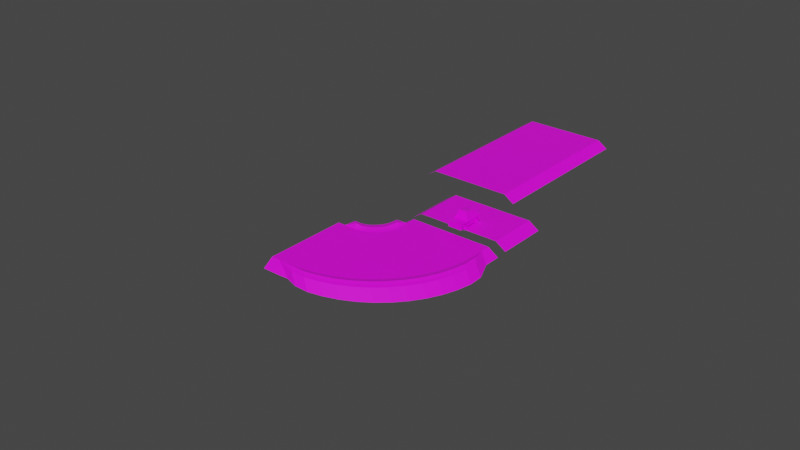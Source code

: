 # Source: demo_map_1.blend  (saved by Blender 3.4.6; exported with 4.5.12 LTS)
import bpy
from mathutils import Matrix  # noqa: F401  (used for matrix-valued properties, if any)

bpy.ops.wm.read_factory_settings(use_empty=True)
scene = bpy.context.scene
scene.name = 'Scene'

# ---- collections
col_collection = bpy.data.collections.new('Collection'); scene.collection.children.link(col_collection)

# ---- images (referenced by path relative to the original .blend; pixels are not part of the script)
import os
ASSET_DIR = os.environ.get("B2B_ASSET_DIR", "")  # directory of the original .blend (textures are referenced by path, not embedded)
HERE = os.path.dirname(os.path.abspath(__file__))  # packed textures are extracted next to this script under _unpacked/

def load_image(name, relpath, width, height, colorspace="sRGB"):
    """Load a texture the original file referenced (path relative to the .blend, or extracted next to this script)."""
    p = next((c for c in (os.path.join(HERE, relpath), os.path.join(ASSET_DIR, relpath)) if relpath and os.path.exists(c)), "")
    if p:
        img = bpy.data.images.load(p, check_existing=True)
        img.name = name
    else:  # same state as the original file: an image datablock whose file is absent (Cycles renders it pink)
        img = bpy.data.images.new(name, width, height)
        img.source = "FILE"
        img.filepath = "//" + (relpath or name)
    img.colorspace_settings.name = colorspace
    return img
img_imphenziapalette01_png_001 = load_image('ImphenziaPalette01.png.001', 'ImphenziaPalette01.png', 1024, 1024, 'sRGB')

# ---- materials (node trees are filled in below, after node groups)
mat_material = bpy.data.materials.new('Material')
mat_material.alpha_threshold = 0.0
mat_material.use_transparent_shadow = False
mat_material.line_color = (0.0, 0.0, 0.0, 1.0)
mat_material_003 = bpy.data.materials.new('Material.003')
mat_material_003.use_transparent_shadow = False

# ---- material node trees
mat_material.use_nodes = True; mat_material.node_tree.nodes.clear()
_N = mat_material.node_tree.nodes; _L = mat_material.node_tree.links
n0 = _N.new('ShaderNodeOutputMaterial'); n0.name = 'Material Output'; n0.location = (300, 300)
n1 = _N.new('ShaderNodeBsdfPrincipled'); n1.name = 'Principled BSDF'; n1.location = (10, 300)
n1.distribution = 'GGX'
n1.subsurface_method = 'BURLEY'
n1.inputs[2].default_value = 0.4
n1.inputs[3].default_value = 1.45
n1.inputs[27].default_value = (0.0, 0.0, 0.0, 1.0)
n1.inputs[28].default_value = 1.0
n2 = _N.new('ShaderNodeTexImage'); n2.name = 'Image Texture'; n2.location = (-334, 129)
n2.image = img_imphenziapalette01_png_001
n2.interpolation = 'Closest'
_L.new(n1.outputs[0], n0.inputs[0])
_L.new(n2.outputs[0], n1.inputs[0])
n0.is_active_output = True
mat_material_003.use_nodes = True; mat_material_003.node_tree.nodes.clear()
_N = mat_material_003.node_tree.nodes; _L = mat_material_003.node_tree.links
n0 = _N.new('ShaderNodeBsdfPrincipled'); n0.name = 'Principled BSDF'; n0.location = (10, 300)
n0.distribution = 'GGX'
n0.subsurface_method = 'RANDOM_WALK_SKIN'
n0.inputs[3].default_value = 1.45
n0.inputs[27].default_value = (0.0, 0.0, 0.0, 1.0)
n0.inputs[28].default_value = 1.0
n1 = _N.new('ShaderNodeOutputMaterial'); n1.name = 'Material Output'; n1.location = (300, 300)
n2 = _N.new('ShaderNodeTexImage'); n2.name = 'Image Texture'; n2.location = (-321, 172)
n2.image = img_imphenziapalette01_png_001
n2.interpolation = 'Closest'
_L.new(n0.outputs[0], n1.inputs[0])
_L.new(n2.outputs[0], n0.inputs[0])
n1.is_active_output = True

# ---- world
world_world = bpy.data.worlds.new('World'); scene.world = world_world
world_world.use_nodes = True; world_world.node_tree.nodes.clear()
_N = world_world.node_tree.nodes; _L = world_world.node_tree.links
n0 = _N.new('ShaderNodeOutputWorld'); n0.name = 'World Output'; n0.location = (300, 300)
n1 = _N.new('ShaderNodeBackground'); n1.name = 'Background'; n1.location = (10, 300)
n1.inputs[0].default_value = (0.05088, 0.05088, 0.05088, 1.0)
_L.new(n1.outputs[0], n0.inputs[0])
n0.is_active_output = True
world_world.color = (0.05088, 0.05088, 0.05088)
world_world.use_sun_shadow = False
world_world.sun_shadow_jitter_overblur = 0.0

# ---- meshes
me_cube = bpy.data.meshes.new('Cube')
me_cube.from_pydata([(0.5711, -1.653, 0.5667), (0.5711, -1.466, 0.8053), (0.5711, -1.175, 0.8888), (0.5711, -0.8906, 0.7852), (0.5711, -0.7213, 0.5342), (0.5711, 0.81, 0.5667), (0.5711, 0.9965, 0.8053), (0.5711, 1.288, 0.8888), (0.5711, 1.572, 0.7852), (0.5711, 1.741, 0.5342), (0.901, 1.953, 1.056), (1.0, 2.0, 0.3151), (1.0, -2.0, 1.0), (1.0, -2.0, 0.3151), (0.0, 0.4867, 2.069), (0.8987, -0.6449, 1.07), (0.542, 1.2, 1.941), (0.5433, -0.3272, 2.086), (1.0, 1.741, 0.5342), (1.0, 1.572, 0.7852), (0.5711, 1.734, 0.3151), (1.0, 1.734, 0.3151), (1.0, 1.288, 0.8888), (1.0, 0.9965, 0.8053), (1.0, 0.81, 0.5667), (0.5711, 0.8012, 0.3151), (1.0, 0.8012, 0.3151), (0.5711, -0.7289, 0.3151), (1.0, -0.7289, 0.3151), (1.0, -0.8906, 0.7852), (1.0, -0.7213, 0.5342), (1.0, -1.175, 0.8888), (1.0, -1.661, 0.3151), (0.5711, -1.661, 0.3151), (1.0, -1.466, 0.8053), (1.0, -1.653, 0.5667), (0.0, 2.0, 0.3151), (0.0, -2.0, 1.0), (0.0, -2.0, 0.3151), (0.0, 1.953, 1.056), (0.5959, 0.4867, 2.069), (0.0, -0.6449, 1.07), (0.0, 1.2, 1.941), (0.0, -0.3272, 2.086), (1.067, -2.026, 0.4043), (1.067, -2.026, 0.2466), (0.0, -2.026, 0.4043), (0.0, -2.026, 0.2466), (0.2697, -2.026, 0.6354), (0.2697, -2.026, 0.4778), (0.0, -2.026, 0.6354), (0.0, -2.026, 0.4778), (1.047, -2.026, 0.9653), (1.047, -2.026, 0.7909), (0.7482, -2.026, 0.9653), (0.7482, -2.026, 0.7909), (1.284, -0.7463, 1.169), (1.284, -0.7463, 1.039), (1.063, -0.7463, 1.169), (1.063, -0.7463, 1.039), (1.06, -0.02706, 0.934), (1.06, -0.02706, 0.8502), (0.9756, -0.02706, 0.934), (0.9756, -0.02706, 0.8502), (1.067, -1.901, 0.4043), (1.067, -1.901, 0.2466), (0.0, -1.901, 0.2466), (0.0, -1.901, 0.4043), (0.2697, -1.901, 0.6354), (0.2697, -1.901, 0.4778), (0.0, -1.901, 0.4778), (0.0, -1.901, 0.6354), (1.047, -1.901, 0.9653), (1.047, -1.901, 0.7909), (0.7482, -1.901, 0.7909), (0.7482, -1.901, 0.9653), (1.263, -0.6213, 1.147), (1.263, -0.6213, 1.061), (1.084, -0.6213, 1.061), (1.084, -0.6213, 1.147), (1.06, 0.09794, 0.934), (1.06, 0.09794, 0.8502), (0.9756, 0.09794, 0.8502), (0.9756, 0.09794, 0.934), (0.9521, -2.026, 0.7909), (0.9521, -2.026, 0.9653), (0.9521, -1.901, 0.7909), (0.9521, -1.901, 0.9653), (1.284, -0.6213, 1.169), (1.284, -0.6213, 1.039), (1.063, -0.6213, 1.039), (1.063, -0.6213, 1.169), (1.263, -0.6539, 1.147), (1.263, -0.6539, 1.061), (1.084, -0.6539, 1.061), (1.084, -0.6539, 1.147), (0.9509, -0.721, 0.9141), (0.9509, -0.721, 0.9912), (0.9509, -0.6465, 0.9141), (0.9509, -0.6465, 0.9912), (1.067, 1.907, 0.4043), (1.067, 1.907, 0.2466), (0.0, 1.907, 0.4043), (0.0, 1.907, 0.2466), (0.2697, 1.907, 0.6354), (0.2697, 1.907, 0.4778), (0.0, 1.907, 0.6354), (0.0, 1.907, 0.4778), (1.047, 1.907, 0.9653), (1.047, 1.907, 0.7909), (0.7482, 1.907, 0.9653), (0.7482, 1.907, 0.7909), (1.067, 2.032, 0.4043), (1.067, 2.032, 0.2466), (0.0, 2.032, 0.2466), (0.0, 2.032, 0.4043), (0.2697, 2.032, 0.6354), (0.2697, 2.032, 0.4778), (0.0, 2.032, 0.4778), (0.0, 2.032, 0.6354), (1.047, 2.032, 0.9653), (1.047, 2.032, 0.7909), (0.7482, 2.032, 0.7909), (0.7482, 2.032, 0.9653), (0.9521, 1.907, 0.7909), (0.9521, 1.907, 0.9653), (0.9521, 2.032, 0.7909), (0.9521, 2.032, 0.9653), (0.6583, -0.7945, 0.3921), (1.021, -0.9425, 0.3921), (0.6583, -0.8734, 0.1495), (1.021, -0.993, 0.2365), (0.6583, -1.08, -0.000385), (1.021, -1.125, 0.1403), (0.6583, -1.335, -0.000385), (1.021, -1.289, 0.1403), (0.6583, -1.541, 0.1495), (1.021, -1.421, 0.2365), (0.6583, -1.62, 0.3921), (1.021, -1.472, 0.3921), (0.6583, -1.541, 0.6347), (1.021, -1.421, 0.5478), (0.6583, -1.335, 0.7846), (1.021, -1.289, 0.644), (0.6583, -1.08, 0.7846), (1.021, -1.125, 0.644), (0.6583, -0.8734, 0.6347), (1.021, -0.993, 0.5478), (1.021, -0.8734, 0.1495), (1.021, -0.7945, 0.3921), (1.021, -1.08, -0.0003851), (1.021, -1.335, -0.0003851), (1.021, -1.541, 0.1495), (1.021, -1.62, 0.3921), (1.021, -1.541, 0.6347), (1.021, -1.335, 0.7846), (1.021, -1.08, 0.7846), (1.021, -0.8734, 0.6347), (0.8983, -1.145, 0.3466), (0.8983, -1.13, 0.3921), (0.8983, -1.183, 0.3184), (0.8983, -1.231, 0.3184), (0.8983, -1.27, 0.3466), (0.8983, -1.285, 0.3921), (0.8983, -1.27, 0.4377), (0.8983, -1.231, 0.4659), (0.8983, -1.183, 0.4659), (0.8983, -1.145, 0.4377), (0.8983, -0.993, 0.2365), (0.8983, -0.9425, 0.3921), (0.8983, -1.125, 0.1403), (0.8983, -1.289, 0.1403), (0.8983, -1.421, 0.2365), (0.8983, -1.472, 0.3921), (0.8983, -1.421, 0.5478), (0.8983, -1.289, 0.644), (0.8983, -1.125, 0.644), (0.8983, -0.993, 0.5478), (0.9224, -1.145, 0.3466), (0.9224, -1.13, 0.3921), (0.9224, -1.183, 0.3184), (0.9224, -1.231, 0.3184), (0.9224, -1.27, 0.3466), (0.9224, -1.285, 0.3921), (0.9224, -1.27, 0.4377), (0.9224, -1.231, 0.4659), (0.9224, -1.183, 0.4659), (0.9224, -1.145, 0.4377), (0.8125, -0.993, 0.2365), (0.8125, -0.9425, 0.3921), (0.8125, -1.289, 0.1403), (0.8125, -1.125, 0.1403), (0.8125, -1.472, 0.3921), (0.8125, -1.421, 0.2365), (0.8125, -1.289, 0.644), (0.8125, -1.421, 0.5478), (0.8125, -0.993, 0.5478), (0.8125, -1.125, 0.644), (0.8125, -1.145, 0.3466), (0.8125, -1.13, 0.3921), (0.8125, -1.231, 0.3184), (0.8125, -1.183, 0.3184), (0.8125, -1.285, 0.3921), (0.8125, -1.27, 0.3466), (0.8125, -1.231, 0.4659), (0.8125, -1.27, 0.4377), (0.8125, -1.145, 0.4377), (0.8125, -1.183, 0.4659), (0.6583, 1.674, 0.3921), (1.021, 1.526, 0.3921), (0.6583, 1.595, 0.1495), (1.021, 1.475, 0.2365), (0.6583, 1.389, -0.000385), (1.021, 1.343, 0.1403), (0.6583, 1.133, -0.000385), (1.021, 1.179, 0.1403), (0.6583, 0.9271, 0.1495), (1.021, 1.047, 0.2365), (0.6583, 0.8483, 0.3921), (1.021, 0.9962, 0.3921), (0.6583, 0.9271, 0.6347), (1.021, 1.047, 0.5478), (0.6583, 1.133, 0.7846), (1.021, 1.179, 0.644), (0.6583, 1.389, 0.7846), (1.021, 1.343, 0.644), (0.6583, 1.595, 0.6347), (1.021, 1.475, 0.5478), (1.021, 1.595, 0.1495), (1.021, 1.674, 0.3921), (1.021, 1.389, -0.0003851), (1.021, 1.133, -0.0003851), (1.021, 0.9271, 0.1495), (1.021, 0.8483, 0.3921), (1.021, 0.9271, 0.6347), (1.021, 1.133, 0.7846), (1.021, 1.389, 0.7846), (1.021, 1.595, 0.6347), (0.8983, 1.324, 0.3466), (0.8983, 1.339, 0.3921), (0.8983, 1.285, 0.3184), (0.8983, 1.237, 0.3184), (0.8983, 1.198, 0.3466), (0.8983, 1.183, 0.3921), (0.8983, 1.198, 0.4377), (0.8983, 1.237, 0.4659), (0.8983, 1.285, 0.4659), (0.8983, 1.324, 0.4377), (0.8983, 1.475, 0.2365), (0.8983, 1.526, 0.3921), (0.8983, 1.343, 0.1403), (0.8983, 1.179, 0.1403), (0.8983, 1.047, 0.2365), (0.8983, 0.9962, 0.3921), (0.8983, 1.047, 0.5478), (0.8983, 1.179, 0.644), (0.8983, 1.343, 0.644), (0.8983, 1.475, 0.5478), (0.9224, 1.324, 0.3466), (0.9224, 1.339, 0.3921), (0.9224, 1.285, 0.3184), (0.9224, 1.237, 0.3184), (0.9224, 1.198, 0.3466), (0.9224, 1.183, 0.3921), (0.9224, 1.198, 0.4377), (0.9224, 1.237, 0.4659), (0.9224, 1.285, 0.4659), (0.9224, 1.324, 0.4377), (0.8125, 1.475, 0.2365), (0.8125, 1.526, 0.3921), (0.8125, 1.179, 0.1403), (0.8125, 1.343, 0.1403), (0.8125, 0.9962, 0.3921), (0.8125, 1.047, 0.2365), (0.8125, 1.179, 0.644), (0.8125, 1.047, 0.5478), (0.8125, 1.475, 0.5478), (0.8125, 1.343, 0.644), (0.8125, 1.324, 0.3466), (0.8125, 1.339, 0.3921), (0.8125, 1.237, 0.3184), (0.8125, 1.285, 0.3184), (0.8125, 1.183, 0.3921), (0.8125, 1.198, 0.3466), (0.8125, 1.237, 0.4659), (0.8125, 1.198, 0.4377), (0.8125, 1.324, 0.4377), (0.8125, 1.285, 0.4659), (1.0, 0.7822, 1.0), (0.0, 2.0, 1.0), (1.0, 2.0, 1.0), (0.0, -0.6667, 1.0), (1.0, -0.6667, 1.0), (0.0, 1.152, 1.997), (0.5959, 1.152, 1.997), (0.0, -0.3054, 2.155), (0.5959, -0.3054, 2.155), (0.0, 1.925, 1.032), (0.0, 1.172, 1.918), (0.0, -0.6097, 1.059), (0.0, -0.292, 2.075), (0.901, 1.925, 1.032), (0.8987, -0.6097, 1.059), (0.542, 1.172, 1.918), (0.5433, -0.292, 2.075), (0.9751, -0.5737, 1.065), (0.9774, 0.6925, 1.066), (0.6185, 0.4315, 2.009), (0.6208, -0.2551, 2.085), (0.9513, 0.6921, 1.056), (0.9491, -0.5741, 1.055), (0.5948, -0.2554, 2.075), (0.5924, 0.4311, 2.0)], [], [(7, 8, 19, 22), (6, 7, 22, 23), (5, 6, 23, 24), (0, 1, 34, 35), (1, 2, 31, 34), (9, 20, 21, 18), (2, 3, 29, 31), (3, 4, 30, 29), (8, 9, 18, 19), (4, 27, 28, 30), (36, 11, 21, 20, 25, 26, 28, 27, 33, 32, 13, 38), (11, 290, 288, 292, 12, 13, 32, 35, 34, 31, 29, 30, 28, 26, 24, 23, 22, 19, 18, 21), (36, 289, 290, 11), (42, 16, 303, 298), (288, 290, 294, 40), (25, 5, 24, 26), (33, 0, 35, 32), (20, 9, 8, 7, 6, 5, 25), (27, 4, 3, 2, 1, 0, 33), (40, 14, 295, 296), (15, 17, 304, 302), (294, 293, 14, 40), (292, 291, 37, 12), (13, 12, 37, 38), (45, 47, 46, 44), (49, 51, 50, 48), (84, 55, 54, 85), (57, 59, 58, 56), (61, 63, 62, 60), (65, 64, 67, 66), (69, 68, 71, 70), (86, 87, 75, 74), (76, 79, 95, 92), (81, 80, 83, 82), (49, 48, 68, 69), (62, 63, 82, 83), (57, 56, 88, 89), (51, 49, 69, 70), (59, 57, 89, 90), (48, 50, 71, 68), (56, 58, 91, 88), (50, 51, 70, 71), (45, 44, 64, 65), (58, 59, 96, 97), (53, 52, 72, 73), (47, 45, 65, 66), (61, 60, 80, 81), (84, 53, 73, 86), (44, 46, 67, 64), (63, 61, 81, 82), (85, 54, 75, 87), (46, 47, 66, 67), (60, 62, 83, 80), (54, 55, 74, 75), (52, 85, 87, 72), (55, 84, 86, 74), (73, 72, 87, 86), (53, 84, 85, 52), (76, 77, 89, 88), (77, 78, 90, 89), (79, 76, 88, 91), (78, 79, 91, 90), (93, 92, 95, 94), (77, 76, 92, 93), (79, 78, 94, 95), (78, 77, 93, 94), (97, 96, 98, 99), (90, 91, 99, 98), (91, 58, 97, 99), (59, 90, 98, 96), (101, 103, 102, 100), (105, 107, 106, 104), (124, 111, 110, 125), (113, 112, 115, 114), (117, 116, 119, 118), (126, 127, 123, 122), (105, 104, 116, 117), (107, 105, 117, 118), (104, 106, 119, 116), (106, 107, 118, 119), (101, 100, 112, 113), (109, 108, 120, 121), (103, 101, 113, 114), (124, 109, 121, 126), (100, 102, 115, 112), (125, 110, 123, 127), (102, 103, 114, 115), (110, 111, 122, 123), (108, 125, 127, 120), (111, 124, 126, 122), (121, 120, 127, 126), (109, 124, 125, 108), (128, 149, 148, 130), (130, 148, 150, 132), (132, 150, 151, 134), (134, 151, 152, 136), (136, 152, 153, 138), (138, 153, 154, 140), (140, 154, 155, 142), (142, 155, 156, 144), (129, 147, 177, 169), (144, 156, 157, 146), (146, 157, 149, 128), (128, 130, 132, 134, 136, 138, 140, 142, 144, 146), (129, 131, 148, 149), (131, 133, 150, 148), (133, 135, 151, 150), (135, 137, 152, 151), (137, 139, 153, 152), (139, 141, 154, 153), (141, 143, 155, 154), (143, 145, 156, 155), (145, 147, 157, 156), (147, 129, 149, 157), (162, 161, 181, 182), (143, 141, 174, 175), (137, 135, 171, 172), (131, 129, 169, 168), (145, 143, 175, 176), (139, 137, 172, 173), (133, 131, 168, 170), (147, 145, 176, 177), (141, 139, 173, 174), (135, 133, 170, 171), (159, 158, 198, 199), (158, 160, 170, 168), (172, 162, 203, 193), (161, 162, 172, 171), (173, 172, 193, 192), (163, 164, 174, 173), (164, 165, 204, 205), (165, 166, 176, 175), (161, 171, 190, 200), (167, 159, 169, 177), (178, 179, 187, 186, 185, 184, 183, 182, 181, 180), (158, 159, 179, 178), (166, 165, 185, 186), (163, 162, 182, 183), (160, 158, 178, 180), (167, 166, 186, 187), (164, 163, 183, 184), (161, 160, 180, 181), (159, 167, 187, 179), (165, 164, 184, 185), (199, 198, 188, 189), (201, 200, 190, 191), (203, 202, 192, 193), (205, 204, 194, 195), (207, 206, 196, 197), (163, 173, 192, 202), (166, 167, 206, 207), (175, 174, 195, 194), (174, 164, 205, 195), (160, 161, 200, 201), (165, 175, 194, 204), (168, 169, 189, 188), (169, 159, 199, 189), (177, 176, 197, 196), (176, 166, 207, 197), (158, 168, 188, 198), (162, 163, 202, 203), (167, 177, 196, 206), (171, 170, 191, 190), (170, 160, 201, 191), (208, 229, 228, 210), (210, 228, 230, 212), (212, 230, 231, 214), (214, 231, 232, 216), (216, 232, 233, 218), (218, 233, 234, 220), (220, 234, 235, 222), (222, 235, 236, 224), (209, 227, 257, 249), (224, 236, 237, 226), (226, 237, 229, 208), (208, 210, 212, 214, 216, 218, 220, 222, 224, 226), (209, 211, 228, 229), (211, 213, 230, 228), (213, 215, 231, 230), (215, 217, 232, 231), (217, 219, 233, 232), (219, 221, 234, 233), (221, 223, 235, 234), (223, 225, 236, 235), (225, 227, 237, 236), (227, 209, 229, 237), (242, 241, 261, 262), (223, 221, 254, 255), (217, 215, 251, 252), (211, 209, 249, 248), (225, 223, 255, 256), (219, 217, 252, 253), (213, 211, 248, 250), (227, 225, 256, 257), (221, 219, 253, 254), (215, 213, 250, 251), (239, 238, 278, 279), (238, 240, 250, 248), (252, 242, 283, 273), (241, 242, 252, 251), (253, 252, 273, 272), (243, 244, 254, 253), (244, 245, 284, 285), (245, 246, 256, 255), (241, 251, 270, 280), (247, 239, 249, 257), (258, 259, 267, 266, 265, 264, 263, 262, 261, 260), (238, 239, 259, 258), (246, 245, 265, 266), (243, 242, 262, 263), (240, 238, 258, 260), (247, 246, 266, 267), (244, 243, 263, 264), (241, 240, 260, 261), (239, 247, 267, 259), (245, 244, 264, 265), (279, 278, 268, 269), (281, 280, 270, 271), (283, 282, 272, 273), (285, 284, 274, 275), (287, 286, 276, 277), (243, 253, 272, 282), (246, 247, 286, 287), (255, 254, 275, 274), (254, 244, 285, 275), (240, 241, 280, 281), (245, 255, 274, 284), (248, 249, 269, 268), (249, 239, 279, 269), (257, 256, 277, 276), (256, 246, 287, 277), (238, 248, 268, 278), (242, 243, 282, 283), (247, 257, 276, 286), (251, 250, 271, 270), (250, 240, 281, 271), (306, 307, 312, 309), (39, 10, 290, 289), (15, 41, 291, 292), (16, 42, 293, 294), (43, 17, 296, 295), (17, 15, 292, 296), (10, 16, 294, 290), (299, 302, 304, 300), (301, 297, 298, 303), (10, 39, 297, 301), (16, 10, 301, 303), (17, 43, 300, 304), (41, 15, 302, 299), (292, 288, 306, 305), (288, 40, 307, 306), (40, 296, 308, 307), (296, 292, 305, 308), (310, 309, 312, 311), (305, 306, 309, 310), (307, 308, 311, 312), (308, 305, 310, 311)])
_uv = me_cube.uv_layers.new(name='UVMap')
_uv.uv.foreach_set('vector', [0.7953, 0.7019, 0.7953, 0.7019, 0.7953, 0.7019, 0.7953, 0.7019, 0.7953, 0.7019, 0.7953, 0.7019, 0.7953, 0.7019, 0.7953, 0.7019, 0.7953, 0.7019, 0.7953, 0.7019, 0.7953, 0.7019, 0.7953, 0.7019, 0.7953, 0.7019, 0.7953, 0.7019, 0.7953, 0.7019, 0.7953, 0.7019, 0.7953, 0.7019, 0.7953, 0.7019, 0.7953, 0.7019, 0.7953, 0.7019, 0.7953, 0.7019, 0.7953, 0.7019, 0.7953, 0.7019, 0.7953, 0.7019, 0.7953, 0.7019, 0.7953, 0.7019, 0.7953, 0.7019, 0.7953, 0.7019, 0.7953, 0.7019, 0.7953, 0.7019, 0.7953, 0.7019, 0.7953, 0.7019, 0.7953, 0.7019, 0.7953, 0.7019, 0.7953, 0.7019, 0.7953, 0.7019, 0.7953, 0.7019, 0.7953, 0.7019, 0.7953, 0.7019, 0.7953, 0.7019, 0.7559, 0.7116, 0.7559, 0.7116, 0.7559, 0.7116, 0.7559, 0.7116, 0.7559, 0.7116, 0.7559, 0.7116, 0.7559, 0.7116, 0.7559, 0.7116, 0.7559, 0.7116, 0.7559, 0.7116, 0.7559, 0.7116, 0.7559, 0.7116, 0.7559, 0.7116, 0.7559, 0.7116, 0.7559, 0.7116, 0.7559, 0.7116, 0.7559, 0.7116, 0.7559, 0.7116, 0.7559, 0.7116, 0.7559, 0.7116, 0.7559, 0.7116, 0.7559, 0.7116, 0.7559, 0.7116, 0.7559, 0.7116, 0.7559, 0.7116, 0.7559, 0.7116, 0.7559, 0.7116, 0.7559, 0.7116, 0.7559, 0.7116, 0.7559, 0.7116, 0.7559, 0.7116, 0.7559, 0.7116, 0.7559, 0.7116, 0.7559, 0.7116, 0.7559, 0.7116, 0.7559, 0.7116, 0.7559, 0.7116, 0.7559, 0.7116, 0.7559, 0.7116, 0.7559, 0.7116, 0.7559, 0.7116, 0.7559, 0.7116, 0.7559, 0.7116, 0.7559, 0.7116, 0.7953, 0.7019, 0.7953, 0.7019, 0.7953, 0.7019, 0.7953, 0.7019, 0.7953, 0.7019, 0.7953, 0.7019, 0.7953, 0.7019, 0.7953, 0.7019, 0.7953, 0.7019, 0.7953, 0.7019, 0.7953, 0.7019, 0.7953, 0.7019, 0.7953, 0.7019, 0.7953, 0.7019, 0.7953, 0.7019, 0.7953, 0.7019, 0.7953, 0.7019, 0.7953, 0.7019, 0.7953, 0.7019, 0.7953, 0.7019, 0.7953, 0.7019, 0.7953, 0.7019, 0.7559, 0.7116, 0.7559, 0.7116, 0.7559, 0.7116, 0.7559, 0.7116, 0.7559, 0.7116, 0.7559, 0.7116, 0.7559, 0.7116, 0.7559, 0.7116, 0.7559, 0.7116, 0.7559, 0.7116, 0.7559, 0.7116, 0.7559, 0.7116, 0.7559, 0.7116, 0.7559, 0.7116, 0.7559, 0.7116, 0.7559, 0.7116, 0.7559, 0.7116, 0.7559, 0.7116, 0.7559, 0.7116, 0.7559, 0.7116, 0.5689, 0.9183, 0.5689, 0.9183, 0.5689, 0.9183, 0.5689, 0.9183, 0.08167, 0.9085, 0.08167, 0.9085, 0.08167, 0.9085, 0.08167, 0.9085, 0.6821, 0.6821, 0.6821, 0.6821, 0.6821, 0.6821, 0.6821, 0.6821, 0.7953, 0.6969, 0.7953, 0.6969, 0.7953, 0.6969, 0.7953, 0.6969, 0.5591, 0.9233, 0.5591, 0.9233, 0.5591, 0.9233, 0.5591, 0.9233, 0.5689, 0.9183, 0.5689, 0.9183, 0.5689, 0.9183, 0.5689, 0.9183, 0.08167, 0.9085, 0.08167, 0.9085, 0.08167, 0.9085, 0.08167, 0.9085, 0.6821, 0.6821, 0.6821, 0.6821, 0.6821, 0.6821, 0.6821, 0.6821, 0.7953, 0.6969, 0.7953, 0.6969, 0.7953, 0.6969, 0.7953, 0.6969, 0.5591, 0.9233, 0.5591, 0.9233, 0.5591, 0.9233, 0.5591, 0.9233, 0.08167, 0.9085, 0.08167, 0.9085, 0.08167, 0.9085, 0.08167, 0.9085, 0.5591, 0.9233, 0.5591, 0.9233, 0.5591, 0.9233, 0.5591, 0.9233, 0.7953, 0.6969, 0.7953, 0.6969, 0.7953, 0.6969, 0.7953, 0.6969, 0.08167, 0.9085, 0.08167, 0.9085, 0.08167, 0.9085, 0.08167, 0.9085, 0.7953, 0.6969, 0.7953, 0.6969, 0.7953, 0.6969, 0.7953, 0.6969, 0.08167, 0.9085, 0.08167, 0.9085, 0.08167, 0.9085, 0.08167, 0.9085, 0.7953, 0.6969, 0.7953, 0.6969, 0.7953, 0.6969, 0.7953, 0.6969, 0.08167, 0.9085, 0.08167, 0.9085, 0.08167, 0.9085, 0.08167, 0.9085, 0.5689, 0.9183, 0.5689, 0.9183, 0.5689, 0.9183, 0.5689, 0.9183, 0.7953, 0.6969, 0.7953, 0.6969, 0.7953, 0.6969, 0.7953, 0.6969, 0.2982, 0.564, 0.2982, 0.564, 0.2982, 0.564, 0.2982, 0.564, 0.5689, 0.9183, 0.5689, 0.9183, 0.5689, 0.9183, 0.5689, 0.9183, 0.5591, 0.9233, 0.5591, 0.9233, 0.5591, 0.9233, 0.5591, 0.9233, 0.2982, 0.564, 0.2982, 0.564, 0.2982, 0.564, 0.2982, 0.564, 0.5689, 0.9183, 0.5689, 0.9183, 0.5689, 0.9183, 0.5689, 0.9183, 0.5591, 0.9233, 0.5591, 0.9233, 0.5591, 0.9233, 0.5591, 0.9233, 0.6821, 0.6821, 0.6821, 0.6821, 0.6821, 0.6821, 0.6821, 0.6821, 0.5689, 0.9183, 0.5689, 0.9183, 0.5689, 0.9183, 0.5689, 0.9183, 0.5591, 0.9233, 0.5591, 0.9233, 0.5591, 0.9233, 0.5591, 0.9233, 0.6821, 0.6821, 0.6821, 0.6821, 0.6821, 0.6821, 0.6821, 0.6821, 0.2982, 0.564, 0.2982, 0.564, 0.2982, 0.564, 0.2982, 0.564, 0.6821, 0.6821, 0.6821, 0.6821, 0.6821, 0.6821, 0.6821, 0.6821, 0.2982, 0.564, 0.2982, 0.564, 0.2982, 0.564, 0.2982, 0.564, 0.2982, 0.564, 0.2982, 0.564, 0.2982, 0.564, 0.2982, 0.564, 0.7953, 0.6969, 0.7953, 0.6969, 0.7953, 0.6969, 0.7953, 0.6969, 0.7953, 0.6969, 0.7953, 0.6969, 0.7953, 0.6969, 0.7953, 0.6969, 0.7953, 0.6969, 0.7953, 0.6969, 0.7953, 0.6969, 0.7953, 0.6969, 0.7953, 0.6969, 0.7953, 0.6969, 0.7953, 0.6969, 0.7953, 0.6969, 0.1801, 0.8051, 0.1801, 0.8051, 0.1801, 0.8051, 0.1801, 0.8051, 0.7953, 0.6969, 0.7953, 0.6969, 0.7953, 0.6969, 0.7953, 0.6969, 0.7953, 0.6969, 0.7953, 0.6969, 0.7953, 0.6969, 0.7953, 0.6969, 0.7953, 0.6969, 0.7953, 0.6969, 0.7953, 0.6969, 0.7953, 0.6969, 0.7953, 0.6969, 0.7953, 0.6969, 0.7953, 0.6969, 0.7953, 0.6969, 0.7953, 0.6969, 0.7953, 0.6969, 0.7953, 0.6969, 0.7953, 0.6969, 0.7953, 0.6969, 0.7953, 0.6969, 0.7953, 0.6969, 0.7953, 0.6969, 0.7953, 0.6969, 0.7953, 0.6969, 0.7953, 0.6969, 0.7953, 0.6969, 0.5689, 0.9183, 0.5689, 0.9183, 0.5689, 0.9183, 0.5689, 0.9183, 0.08167, 0.9085, 0.08167, 0.9085, 0.08167, 0.9085, 0.08167, 0.9085, 0.185, 0.6772, 0.185, 0.6772, 0.185, 0.6772, 0.185, 0.6772, 0.5689, 0.9183, 0.5689, 0.9183, 0.5689, 0.9183, 0.5689, 0.9183, 0.08167, 0.9085, 0.08167, 0.9085, 0.08167, 0.9085, 0.08167, 0.9085, 0.185, 0.6772, 0.185, 0.6772, 0.185, 0.6772, 0.185, 0.6772, 0.08167, 0.9085, 0.08167, 0.9085, 0.08167, 0.9085, 0.08167, 0.9085, 0.08167, 0.9085, 0.08167, 0.9085, 0.08167, 0.9085, 0.08167, 0.9085, 0.08167, 0.9085, 0.08167, 0.9085, 0.08167, 0.9085, 0.08167, 0.9085, 0.08167, 0.9085, 0.08167, 0.9085, 0.08167, 0.9085, 0.08167, 0.9085, 0.5689, 0.9183, 0.5689, 0.9183, 0.5689, 0.9183, 0.5689, 0.9183, 0.2982, 0.564, 0.2982, 0.564, 0.2982, 0.564, 0.2982, 0.564, 0.5689, 0.9183, 0.5689, 0.9183, 0.5689, 0.9183, 0.5689, 0.9183, 0.2982, 0.564, 0.2982, 0.564, 0.2982, 0.564, 0.2982, 0.564, 0.5689, 0.9183, 0.5689, 0.9183, 0.5689, 0.9183, 0.5689, 0.9183, 0.185, 0.6772, 0.185, 0.6772, 0.185, 0.6772, 0.185, 0.6772, 0.5689, 0.9183, 0.5689, 0.9183, 0.5689, 0.9183, 0.5689, 0.9183, 0.185, 0.6772, 0.185, 0.6772, 0.185, 0.6772, 0.185, 0.6772, 0.2982, 0.564, 0.2982, 0.564, 0.2982, 0.564, 0.2982, 0.564, 0.185, 0.6772, 0.185, 0.6772, 0.185, 0.6772, 0.185, 0.6772, 0.2982, 0.564, 0.2982, 0.564, 0.2982, 0.564, 0.2982, 0.564, 0.2982, 0.564, 0.2982, 0.564, 0.2982, 0.564, 0.2982, 0.564, 0.938, 0.9086, 0.938, 0.9086, 0.938, 0.9086, 0.938, 0.9086, 0.938, 0.9086, 0.938, 0.9086, 0.938, 0.9086, 0.938, 0.9086, 0.938, 0.9086, 0.938, 0.9086, 0.938, 0.9086, 0.938, 0.9086, 0.938, 0.9086, 0.938, 0.9086, 0.938, 0.9086, 0.938, 0.9086, 0.938, 0.9086, 0.938, 0.9086, 0.938, 0.9086, 0.938, 0.9086, 0.938, 0.9086, 0.938, 0.9086, 0.938, 0.9086, 0.938, 0.9086, 0.938, 0.9086, 0.938, 0.9086, 0.938, 0.9086, 0.938, 0.9086, 0.938, 0.9086, 0.938, 0.9086, 0.938, 0.9086, 0.938, 0.9086, 0.938, 0.9086, 0.938, 0.9086, 0.938, 0.9086, 0.938, 0.9086, 0.938, 0.9086, 0.938, 0.9086, 0.938, 0.9086, 0.938, 0.9086, 0.938, 0.9086, 0.938, 0.9086, 0.938, 0.9086, 0.938, 0.9086, 0.938, 0.9086, 0.938, 0.9086, 0.938, 0.9086, 0.938, 0.9086, 0.938, 0.9086, 0.938, 0.9086, 0.938, 0.9086, 0.938, 0.9086, 0.938, 0.9086, 0.938, 0.9086, 0.938, 0.9086, 0.938, 0.9086, 0.938, 0.9086, 0.938, 0.9086, 0.938, 0.9086, 0.938, 0.9086, 0.938, 0.9086, 0.938, 0.9086, 0.938, 0.9086, 0.938, 0.9086, 0.938, 0.9086, 0.938, 0.9086, 0.938, 0.9086, 0.938, 0.9086, 0.938, 0.9086, 0.938, 0.9086, 0.938, 0.9086, 0.938, 0.9086, 0.938, 0.9086, 0.938, 0.9086, 0.938, 0.9086, 0.938, 0.9086, 0.938, 0.9086, 0.938, 0.9086, 0.938, 0.9086, 0.938, 0.9086, 0.938, 0.9086, 0.938, 0.9086, 0.938, 0.9086, 0.938, 0.9086, 0.938, 0.9086, 0.938, 0.9086, 0.938, 0.9086, 0.938, 0.9086, 0.938, 0.9086, 0.938, 0.9086, 0.938, 0.9086, 0.938, 0.9086, 0.938, 0.9086, 0.938, 0.9086, 0.4459, 0.9381, 0.4459, 0.9381, 0.4459, 0.9381, 0.4459, 0.9381, 0.938, 0.9086, 0.938, 0.9086, 0.938, 0.9086, 0.938, 0.9086, 0.938, 0.9086, 0.938, 0.9086, 0.938, 0.9086, 0.938, 0.9086, 0.938, 0.9086, 0.938, 0.9086, 0.938, 0.9086, 0.938, 0.9086, 0.938, 0.9086, 0.938, 0.9086, 0.938, 0.9086, 0.938, 0.9086, 0.938, 0.9086, 0.938, 0.9086, 0.938, 0.9086, 0.938, 0.9086, 0.938, 0.9086, 0.938, 0.9086, 0.938, 0.9086, 0.938, 0.9086, 0.938, 0.9086, 0.938, 0.9086, 0.938, 0.9086, 0.938, 0.9086, 0.938, 0.9086, 0.938, 0.9086, 0.938, 0.9086, 0.938, 0.9086, 0.938, 0.9086, 0.938, 0.9086, 0.938, 0.9086, 0.938, 0.9086, 0.4459, 0.9381, 0.4459, 0.9381, 0.4459, 0.9381, 0.4459, 0.9381, 0.4459, 0.9381, 0.4459, 0.9381, 0.4459, 0.9381, 0.4459, 0.9381, 0.4459, 0.9381, 0.4459, 0.9381, 0.4459, 0.9381, 0.4459, 0.9381, 0.4459, 0.9381, 0.4459, 0.9381, 0.4459, 0.9381, 0.4459, 0.9381, 0.938, 0.9086, 0.938, 0.9086, 0.938, 0.9086, 0.938, 0.9086, 0.4459, 0.9381, 0.4459, 0.9381, 0.4459, 0.9381, 0.4459, 0.9381, 0.4459, 0.9381, 0.4459, 0.9381, 0.4459, 0.9381, 0.4459, 0.9381, 0.4459, 0.9381, 0.4459, 0.9381, 0.4459, 0.9381, 0.4459, 0.9381, 0.4459, 0.9381, 0.4459, 0.9381, 0.4459, 0.9381, 0.4459, 0.9381, 0.4459, 0.9381, 0.4459, 0.9381, 0.4459, 0.9381, 0.4459, 0.9381, 0.4459, 0.9381, 0.4459, 0.9381, 0.4459, 0.9381, 0.4459, 0.9381, 0.4459, 0.9381, 0.4459, 0.9381, 0.4459, 0.9381, 0.4459, 0.9381, 0.4459, 0.9381, 0.4459, 0.9381, 0.4459, 0.9381, 0.4459, 0.9381, 0.4459, 0.9381, 0.4459, 0.9381, 0.4459, 0.9381, 0.4459, 0.9381, 0.4459, 0.9381, 0.4459, 0.9381, 0.4459, 0.9381, 0.4459, 0.9381, 0.4459, 0.9381, 0.4459, 0.9381, 0.4459, 0.9381, 0.4459, 0.9381, 0.4459, 0.9381, 0.4459, 0.9381, 0.4459, 0.9381, 0.4459, 0.9381, 0.4459, 0.9381, 0.4459, 0.9381, 0.4459, 0.9381, 0.4459, 0.9381, 0.4459, 0.9381, 0.4459, 0.9381, 0.4459, 0.9381, 0.4459, 0.9381, 0.4459, 0.9381, 0.4459, 0.9381, 0.4459, 0.9381, 0.4459, 0.9381, 0.4459, 0.9381, 0.4459, 0.9381, 0.4459, 0.9381, 0.4459, 0.9381, 0.4459, 0.9381, 0.4459, 0.9381, 0.9134, 0.9332, 0.9134, 0.9332, 0.9134, 0.9332, 0.9134, 0.9332, 0.9134, 0.9332, 0.9134, 0.9332, 0.9134, 0.9332, 0.9134, 0.9332, 0.9134, 0.9332, 0.9134, 0.9332, 0.9134, 0.9332, 0.9134, 0.9332, 0.9134, 0.9332, 0.9134, 0.9332, 0.9134, 0.9332, 0.9134, 0.9332, 0.9134, 0.9332, 0.9134, 0.9332, 0.9134, 0.9332, 0.9134, 0.9332, 0.4459, 0.9381, 0.4459, 0.9381, 0.4459, 0.9381, 0.4459, 0.9381, 0.4459, 0.9381, 0.4459, 0.9381, 0.4459, 0.9381, 0.4459, 0.9381, 0.938, 0.9086, 0.938, 0.9086, 0.938, 0.9086, 0.938, 0.9086, 0.4459, 0.9381, 0.4459, 0.9381, 0.4459, 0.9381, 0.4459, 0.9381, 0.4459, 0.9381, 0.4459, 0.9381, 0.4459, 0.9381, 0.4459, 0.9381, 0.4459, 0.9381, 0.4459, 0.9381, 0.4459, 0.9381, 0.4459, 0.9381, 0.938, 0.9086, 0.938, 0.9086, 0.938, 0.9086, 0.938, 0.9086, 0.4459, 0.9381, 0.4459, 0.9381, 0.4459, 0.9381, 0.4459, 0.9381, 0.938, 0.9086, 0.938, 0.9086, 0.938, 0.9086, 0.938, 0.9086, 0.4459, 0.9381, 0.4459, 0.9381, 0.4459, 0.9381, 0.4459, 0.9381, 0.4459, 0.9381, 0.4459, 0.9381, 0.4459, 0.9381, 0.4459, 0.9381, 0.4459, 0.9381, 0.4459, 0.9381, 0.4459, 0.9381, 0.4459, 0.9381, 0.4459, 0.9381, 0.4459, 0.9381, 0.4459, 0.9381, 0.4459, 0.9381, 0.938, 0.9086, 0.938, 0.9086, 0.938, 0.9086, 0.938, 0.9086, 0.4459, 0.9381, 0.4459, 0.9381, 0.4459, 0.9381, 0.4459, 0.9381, 0.938, 0.9086, 0.938, 0.9086, 0.938, 0.9086, 0.938, 0.9086, 0.938, 0.9086, 0.938, 0.9086, 0.938, 0.9086, 0.938, 0.9086, 0.938, 0.9086, 0.938, 0.9086, 0.938, 0.9086, 0.938, 0.9086, 0.938, 0.9086, 0.938, 0.9086, 0.938, 0.9086, 0.938, 0.9086, 0.938, 0.9086, 0.938, 0.9086, 0.938, 0.9086, 0.938, 0.9086, 0.938, 0.9086, 0.938, 0.9086, 0.938, 0.9086, 0.938, 0.9086, 0.938, 0.9086, 0.938, 0.9086, 0.938, 0.9086, 0.938, 0.9086, 0.938, 0.9086, 0.938, 0.9086, 0.938, 0.9086, 0.938, 0.9086, 0.938, 0.9086, 0.938, 0.9086, 0.938, 0.9086, 0.938, 0.9086, 0.938, 0.9086, 0.938, 0.9086, 0.938, 0.9086, 0.938, 0.9086, 0.938, 0.9086, 0.938, 0.9086, 0.938, 0.9086, 0.938, 0.9086, 0.938, 0.9086, 0.938, 0.9086, 0.938, 0.9086, 0.938, 0.9086, 0.938, 0.9086, 0.938, 0.9086, 0.938, 0.9086, 0.938, 0.9086, 0.938, 0.9086, 0.938, 0.9086, 0.938, 0.9086, 0.938, 0.9086, 0.938, 0.9086, 0.938, 0.9086, 0.938, 0.9086, 0.938, 0.9086, 0.938, 0.9086, 0.938, 0.9086, 0.938, 0.9086, 0.938, 0.9086, 0.938, 0.9086, 0.938, 0.9086, 0.938, 0.9086, 0.938, 0.9086, 0.938, 0.9086, 0.938, 0.9086, 0.938, 0.9086, 0.938, 0.9086, 0.938, 0.9086, 0.938, 0.9086, 0.938, 0.9086, 0.938, 0.9086, 0.938, 0.9086, 0.938, 0.9086, 0.938, 0.9086, 0.938, 0.9086, 0.938, 0.9086, 0.938, 0.9086, 0.938, 0.9086, 0.938, 0.9086, 0.938, 0.9086, 0.938, 0.9086, 0.938, 0.9086, 0.938, 0.9086, 0.938, 0.9086, 0.938, 0.9086, 0.938, 0.9086, 0.938, 0.9086, 0.938, 0.9086, 0.938, 0.9086, 0.4459, 0.9381, 0.4459, 0.9381, 0.4459, 0.9381, 0.4459, 0.9381, 0.938, 0.9086, 0.938, 0.9086, 0.938, 0.9086, 0.938, 0.9086, 0.938, 0.9086, 0.938, 0.9086, 0.938, 0.9086, 0.938, 0.9086, 0.938, 0.9086, 0.938, 0.9086, 0.938, 0.9086, 0.938, 0.9086, 0.938, 0.9086, 0.938, 0.9086, 0.938, 0.9086, 0.938, 0.9086, 0.938, 0.9086, 0.938, 0.9086, 0.938, 0.9086, 0.938, 0.9086, 0.938, 0.9086, 0.938, 0.9086, 0.938, 0.9086, 0.938, 0.9086, 0.938, 0.9086, 0.938, 0.9086, 0.938, 0.9086, 0.938, 0.9086, 0.938, 0.9086, 0.938, 0.9086, 0.938, 0.9086, 0.938, 0.9086, 0.938, 0.9086, 0.938, 0.9086, 0.938, 0.9086, 0.938, 0.9086, 0.4459, 0.9381, 0.4459, 0.9381, 0.4459, 0.9381, 0.4459, 0.9381, 0.4459, 0.9381, 0.4459, 0.9381, 0.4459, 0.9381, 0.4459, 0.9381, 0.4459, 0.9381, 0.4459, 0.9381, 0.4459, 0.9381, 0.4459, 0.9381, 0.4459, 0.9381, 0.4459, 0.9381, 0.4459, 0.9381, 0.4459, 0.9381, 0.938, 0.9086, 0.938, 0.9086, 0.938, 0.9086, 0.938, 0.9086, 0.4459, 0.9381, 0.4459, 0.9381, 0.4459, 0.9381, 0.4459, 0.9381, 0.4459, 0.9381, 0.4459, 0.9381, 0.4459, 0.9381, 0.4459, 0.9381, 0.4459, 0.9381, 0.4459, 0.9381, 0.4459, 0.9381, 0.4459, 0.9381, 0.4459, 0.9381, 0.4459, 0.9381, 0.4459, 0.9381, 0.4459, 0.9381, 0.4459, 0.9381, 0.4459, 0.9381, 0.4459, 0.9381, 0.4459, 0.9381, 0.4459, 0.9381, 0.4459, 0.9381, 0.4459, 0.9381, 0.4459, 0.9381, 0.4459, 0.9381, 0.4459, 0.9381, 0.4459, 0.9381, 0.4459, 0.9381, 0.4459, 0.9381, 0.4459, 0.9381, 0.4459, 0.9381, 0.4459, 0.9381, 0.4459, 0.9381, 0.4459, 0.9381, 0.4459, 0.9381, 0.4459, 0.9381, 0.4459, 0.9381, 0.4459, 0.9381, 0.4459, 0.9381, 0.4459, 0.9381, 0.4459, 0.9381, 0.4459, 0.9381, 0.4459, 0.9381, 0.4459, 0.9381, 0.4459, 0.9381, 0.4459, 0.9381, 0.4459, 0.9381, 0.4459, 0.9381, 0.4459, 0.9381, 0.4459, 0.9381, 0.4459, 0.9381, 0.4459, 0.9381, 0.4459, 0.9381, 0.4459, 0.9381, 0.4459, 0.9381, 0.4459, 0.9381, 0.4459, 0.9381, 0.4459, 0.9381, 0.4459, 0.9381, 0.4459, 0.9381, 0.4459, 0.9381, 0.4459, 0.9381, 0.4459, 0.9381, 0.4459, 0.9381, 0.4459, 0.9381, 0.4459, 0.9381, 0.9134, 0.9332, 0.9134, 0.9332, 0.9134, 0.9332, 0.9134, 0.9332, 0.9134, 0.9332, 0.9134, 0.9332, 0.9134, 0.9332, 0.9134, 0.9332, 0.9134, 0.9332, 0.9134, 0.9332, 0.9134, 0.9332, 0.9134, 0.9332, 0.9134, 0.9332, 0.9134, 0.9332, 0.9134, 0.9332, 0.9134, 0.9332, 0.9134, 0.9332, 0.9134, 0.9332, 0.9134, 0.9332, 0.9134, 0.9332, 0.4459, 0.9381, 0.4459, 0.9381, 0.4459, 0.9381, 0.4459, 0.9381, 0.4459, 0.9381, 0.4459, 0.9381, 0.4459, 0.9381, 0.4459, 0.9381, 0.938, 0.9086, 0.938, 0.9086, 0.938, 0.9086, 0.938, 0.9086, 0.4459, 0.9381, 0.4459, 0.9381, 0.4459, 0.9381, 0.4459, 0.9381, 0.4459, 0.9381, 0.4459, 0.9381, 0.4459, 0.9381, 0.4459, 0.9381, 0.4459, 0.9381, 0.4459, 0.9381, 0.4459, 0.9381, 0.4459, 0.9381, 0.938, 0.9086, 0.938, 0.9086, 0.938, 0.9086, 0.938, 0.9086, 0.4459, 0.9381, 0.4459, 0.9381, 0.4459, 0.9381, 0.4459, 0.9381, 0.938, 0.9086, 0.938, 0.9086, 0.938, 0.9086, 0.938, 0.9086, 0.4459, 0.9381, 0.4459, 0.9381, 0.4459, 0.9381, 0.4459, 0.9381, 0.4459, 0.9381, 0.4459, 0.9381, 0.4459, 0.9381, 0.4459, 0.9381, 0.4459, 0.9381, 0.4459, 0.9381, 0.4459, 0.9381, 0.4459, 0.9381, 0.4459, 0.9381, 0.4459, 0.9381, 0.4459, 0.9381, 0.4459, 0.9381, 0.938, 0.9086, 0.938, 0.9086, 0.938, 0.9086, 0.938, 0.9086, 0.4459, 0.9381, 0.4459, 0.9381, 0.4459, 0.9381, 0.4459, 0.9381, 0.7559, 0.7116, 0.7559, 0.7116, 0.7559, 0.7116, 0.7559, 0.7116, 0.7559, 0.7116, 0.7559, 0.7116, 0.7559, 0.7116, 0.7559, 0.7116, 0.7559, 0.7116, 0.7559, 0.7116, 0.7559, 0.7116, 0.7559, 0.7116, 0.7559, 0.7116, 0.7559, 0.7116, 0.7559, 0.7116, 0.7559, 0.7116, 0.7559, 0.7116, 0.7559, 0.7116, 0.7559, 0.7116, 0.7559, 0.7116, 0.7559, 0.7116, 0.7559, 0.7116, 0.7559, 0.7116, 0.7559, 0.7116, 0.7559, 0.7116, 0.7559, 0.7116, 0.7559, 0.7116, 0.7559, 0.7116, 0.1875, 0.8002, 0.1875, 0.8002, 0.1875, 0.8002, 0.1875, 0.8002, 0.1875, 0.8002, 0.1875, 0.8002, 0.1875, 0.8002, 0.1875, 0.8002, 0.7559, 0.7116, 0.7559, 0.7116, 0.7559, 0.7116, 0.7559, 0.7116, 0.7559, 0.7116, 0.7559, 0.7116, 0.7559, 0.7116, 0.7559, 0.7116, 0.7559, 0.7116, 0.7559, 0.7116, 0.7559, 0.7116, 0.7559, 0.7116, 0.7559, 0.7116, 0.7559, 0.7116, 0.7559, 0.7116, 0.7559, 0.7116, 0.7559, 0.7116, 0.7559, 0.7116, 0.7559, 0.7116, 0.7559, 0.7116, 0.7559, 0.7116, 0.7559, 0.7116, 0.7559, 0.7116, 0.7559, 0.7116, 0.7559, 0.7116, 0.7559, 0.7116, 0.7559, 0.7116, 0.7559, 0.7116, 0.7559, 0.7116, 0.7559, 0.7116, 0.7559, 0.7116, 0.7559, 0.7116, 0.1924, 0.7953, 0.1924, 0.7953, 0.1924, 0.7953, 0.1924, 0.7953, 0.7559, 0.7116, 0.7559, 0.7116, 0.7559, 0.7116, 0.7559, 0.7116, 0.7559, 0.7116, 0.7559, 0.7116, 0.7559, 0.7116, 0.7559, 0.7116, 0.7559, 0.7116, 0.7559, 0.7116, 0.7559, 0.7116, 0.7559, 0.7116])
me_cube.materials.append(mat_material)
me_cube.use_remesh_preserve_volume = False
me_cube.use_remesh_preserve_attributes = False
me_cube.use_mirror_vertex_groups = False
me_cube.update()
me_plane_002 = bpy.data.meshes.new('Plane.002')
me_plane_002.from_pydata([(-1.0, -0.7353, 0.0), (-0.9989, -1.001, 0.003742), (1.0, -1.0, 0.0), (1.0, -0.7353, 0.0), (1.25, -1.0, -0.1667), (1.25, -0.7353, -0.1667), (-1.25, -0.7353, -0.1667), (-1.25, -1.0, -0.1667), (-0.9, -0.7353, 0.0), (-0.9, -1.0, 0.0), (0.9, -1.0, 0.0), (0.9, -0.7353, 0.0), (-0.85, -0.7353, 0.0), (-0.85, -1.0, 0.0), (0.85, -1.0, 0.0), (0.85, -0.7353, 0.0), (-1.005, -1.089, 0.002309), (0.9772, -1.348, 0.0), (1.225, -1.381, -0.1667), (-1.254, -1.054, -0.1667), (-0.9066, -1.1, 0.0), (0.878, -1.335, 0.0), (-0.857, -1.107, 0.0), (0.8285, -1.328, 0.0), (-1.023, -1.173, 0.000216), (0.9091, -1.69, 0.0), (1.151, -1.755, -0.1667), (-1.264, -1.108, -0.1667), (-0.9261, -1.198, 0.0), (0.8125, -1.664, 0.0), (-0.8778, -1.211, 0.0), (0.7642, -1.651, 0.0), (-1.051, -1.255, 0.0), (0.797, -2.02, 0.0), (1.028, -2.116, -0.1667), (-1.282, -1.159, -0.1667), (-0.9584, -1.293, 0.0), (0.7046, -1.982, 0.0), (-0.9122, -1.313, 0.0), (0.6584, -1.963, 0.0), (-1.089, -1.333, 0.0), (0.6427, -2.333, 0.0), (0.8592, -2.458, -0.1667), (-1.306, -1.208, -0.1667), (-1.003, -1.383, 0.0), (0.5561, -2.283, 0.0), (-0.9594, -1.408, 0.0), (0.5128, -2.258, 0.0), (-1.138, -1.406, 0.0), (0.4489, -2.623, 0.0), (0.6473, -2.776, -0.1667), (-1.336, -1.254, -0.1667), (-1.058, -1.467, 0.0), (0.3696, -2.562, 0.0), (-1.019, -1.497, 0.0), (0.3299, -2.532, 0.0), (-1.195, -1.471, 0.0), (0.219, -2.886, 0.0), (0.3957, -3.062, -0.1667), (-1.372, -1.295, -0.1667), (-1.125, -1.542, 0.0), (0.1482, -2.815, 0.0), (-1.089, -1.577, 0.0), (0.1129, -2.78, 0.0), (-1.261, -1.529, 0.0), (-0.0433, -3.116, 0.0), (0.1089, -3.314, -0.1667), (-1.413, -1.331, -0.1667), (-1.2, -1.608, 0.0), (-0.1042, -3.036, 0.0), (-1.17, -1.648, 0.0), (-0.1346, -2.997, 0.0), (-1.333, -1.577, 0.0), (-0.3333, -3.309, 0.0), (-0.2083, -3.526, -0.1667), (-1.458, -1.361, -0.1667), (-1.283, -1.664, 0.0), (-0.3833, -3.223, 0.0), (-1.258, -1.707, 0.0), (-0.4083, -3.179, 0.0), (-1.412, -1.616, 0.0), (-0.6462, -3.464, 0.0), (-0.5505, -3.695, -0.1667), (-1.507, -1.385, -0.1667), (-1.373, -1.708, 0.0), (-0.6844, -3.371, 0.0), (-1.354, -1.755, 0.0), (-0.7036, -3.325, 0.0), (-1.494, -1.644, 0.0003481), (-0.9765, -3.576, 0.0), (-0.9118, -3.817, -0.1667), (-1.559, -1.402, -0.1667), (-1.468, -1.741, 0.0), (-1.002, -3.479, 0.0), (-1.455, -1.789, 0.0), (-1.015, -3.431, 0.0), (-1.578, -1.662, 0.002708), (-1.319, -3.644, 0.0), (-1.286, -3.892, -0.1667), (-1.612, -1.413, -0.1667), (-1.567, -1.76, 0.0), (-1.332, -3.545, 0.0), (-1.56, -1.81, 0.0), (-1.338, -3.495, 0.0), (-1.665, -1.668, 0.004264), (-1.667, -3.667, 0.0), (-1.667, -3.917, -0.1667), (-1.667, -1.417, -0.1667), (-1.667, -1.767, 0.0), (-1.667, -3.567, 0.0), (-1.667, -1.817, 0.0), (-1.667, -3.517, 0.0), (-1.96, -1.667, 0.0), (-1.96, -3.667, 0.0), (-1.96, -3.917, -0.1667), (-1.96, -1.417, -0.1667), (-1.96, -1.767, 0.0), (-1.96, -3.567, 0.0), (-1.96, -1.817, 0.0), (-1.96, -3.517, 0.0), (1.0, -1.0, 0.0), (1.0, -0.7353, 0.0), (0.9772, -1.348, 0.0), (0.9091, -1.69, 0.0), (0.797, -2.02, 0.0), (0.6427, -2.333, 0.0), (0.4489, -2.623, 0.0), (0.219, -2.886, 0.0), (-0.0433, -3.116, 0.0), (-0.3333, -3.309, 0.0), (-0.6462, -3.464, 0.0), (-0.9765, -3.576, 0.0), (-1.319, -3.644, 0.0), (-1.667, -3.667, 0.0), (-1.96, -3.667, 0.0), (1.213, -1.218, -0.002148), (1.228, -1.571, 0.0), (1.159, -1.913, 0.0), (1.047, -2.243, 0.0), (0.8931, -2.556, 0.0), (0.6993, -2.846, 0.0), (0.4693, -3.108, 0.0), (0.207, -3.338, 0.0), (-0.08299, -3.532, 0.0), (-0.3958, -3.686, 0.0), (-0.7261, -3.798, 0.0), (-1.068, -3.866, 0.0), (-1.419, -3.851, -0.002106), (0.4176, -3.051, 0.0217), (0.366, -2.993, 0.05), (0.2924, -2.939, 0.0217), (0.5224, -2.677, 0.0217), (0.596, -2.731, 0.05), (0.6476, -2.788, 0.0217), (0.03015, -3.169, 0.0217), (0.1038, -3.223, 0.05), (0.1553, -3.281, 0.0217), (1.06, -1.053, 0.02075), (1.111, -1.104, 0.04721), (1.162, -1.161, 0.01927), (-0.2599, -3.363, 0.0217), (-0.1863, -3.417, 0.05), (-0.1347, -3.474, 0.0217), (1.176, -1.513, 0.0217), (1.124, -1.456, 0.05), (1.051, -1.402, 0.0217), (-0.5727, -3.517, 0.0217), (-0.4991, -3.571, 0.05), (-0.4475, -3.629, 0.0217), (0.9826, -1.744, 0.0217), (1.056, -1.798, 0.05), (1.108, -1.855, 0.0217), (-0.903, -3.63, 0.0217), (-0.8294, -3.683, 0.05), (-0.7779, -3.741, 0.0217), (0.8705, -2.074, 0.0217), (0.9441, -2.128, 0.05), (0.9956, -2.186, 0.0217), (-1.12, -3.809, 0.0217), (-1.172, -3.751, 0.05), (-1.245, -3.698, 0.0217), (0.7162, -2.387, 0.0217), (0.7898, -2.441, 0.05), (0.8414, -2.498, 0.0217), (-1.471, -3.794, 0.01932), (-1.521, -3.737, 0.04726), (-1.594, -3.706, 0.02076), (1.0, -0.7353, 0.0), (-1.96, -3.667, 0.0), (1.213, -1.218, -0.002148), (1.228, -1.571, 0.0), (1.159, -1.913, 0.0), (1.047, -2.243, 0.0), (0.8931, -2.556, 0.0), (0.6993, -2.846, 0.0), (0.4693, -3.108, 0.0), (0.207, -3.338, 0.0), (-0.08299, -3.532, 0.0), (-0.3958, -3.686, 0.0), (-0.7261, -3.798, 0.0), (-1.068, -3.866, 0.0), (-1.419, -3.851, -0.002106), (1.0, -0.7353, 0.0), (-1.96, -3.667, 0.0), (1.213, -1.218, -0.002148), (1.228, -1.571, 0.0), (1.159, -1.913, 0.0), (1.047, -2.243, 0.0), (0.8931, -2.556, 0.0), (0.6993, -2.846, 0.0), (0.4693, -3.108, 0.0), (0.207, -3.338, 0.0), (-0.08299, -3.532, 0.0), (-0.3958, -3.686, 0.0), (-0.7261, -3.798, 0.0), (-1.068, -3.866, 0.0), (-1.419, -3.851, -0.002106), (1.25, -0.9019, -0.1667), (-1.71, -3.833, -0.1667), (1.463, -1.384, -0.1688), (1.478, -1.737, -0.1667), (1.409, -2.079, -0.1667), (1.297, -2.41, -0.1667), (1.143, -2.723, -0.1667), (0.9493, -3.013, -0.1667), (0.7193, -3.275, -0.1667), (0.457, -3.505, -0.1667), (0.167, -3.699, -0.1667), (-0.1458, -3.853, -0.1667), (-0.4761, -3.965, -0.1667), (-0.8183, -4.033, -0.1667), (-1.169, -4.017, -0.1688), (-1.232, -0.7908, 0.02721), (-1.243, -0.8784, 0.02487), (-1.269, -0.9579, 0.01427), (-1.301, -1.022, 0.005315), (-1.342, -1.086, -8.028e-05), (-1.39, -1.159, 0.0), (-1.448, -1.224, 0.0), (-1.514, -1.282, 0.0), (-1.586, -1.33, 1.738e-05), (-1.658, -1.372, 0.006836), (-1.731, -1.402, 0.01538), (-1.801, -1.421, 0.02922), (-1.877, -1.429, 0.03626), (-1.661, -1.471, 0.03782), (-1.595, -1.537, 0.05592), (-1.545, -1.59, 0.02611), (-1.629, -1.608, 0.02938), (-1.666, -1.557, 0.0683), (-1.73, -1.491, 0.05359), (-1.2, -1.026, 0.03536), (-1.131, -1.092, 0.05589), (-1.078, -1.132, 0.0261), (-1.06, -1.047, 0.0284), (-1.107, -1.01, 0.06269), (-1.174, -0.9459, 0.04651), (-1.699, -1.618, 0.0466), (-1.736, -1.566, 0.08198), (-1.807, -1.497, 0.05647), (-1.517, -1.397, 0.01936), (-1.448, -1.465, 0.04256), (-1.391, -1.521, 0.01935), (-1.319, -1.472, 0.01935), (-1.375, -1.417, 0.04256), (-1.445, -1.349, 0.01935), (-1.589, -1.438, 0.02593), (-1.52, -1.506, 0.04878), (-1.469, -1.56, 0.02004), (-1.273, -1.153, 0.01935), (-1.204, -1.221, 0.04256), (-1.147, -1.277, 0.01935), (-1.195, -1.349, 0.01935), (-1.252, -1.294, 0.04256), (-1.322, -1.226, 0.01935), (-1.045, -0.9665, 0.03979), (-1.093, -0.9267, 0.07016), (-1.163, -0.8589, 0.04698), (-1.379, -1.291, 0.01935), (-1.31, -1.359, 0.04256), (-1.253, -1.415, 0.01935), (-1.108, -1.2, 0.02008), (-1.162, -1.157, 0.04876), (-1.232, -1.09, 0.02559), (-1.0, -0.7353, 0.0), (1.0, -0.7353, 0.0), (1.25, -0.7353, -0.1667), (-1.25, -0.7353, -0.1667), (-0.9, -0.7353, 0.0), (0.9, -0.7353, 0.0), (-0.85, -0.7353, 0.0), (0.85, -0.7353, 0.0), (-1.232, -0.7908, 0.02721), (-1.0, -0.495, -3.316e-07), (1.0, -0.495, -3.316e-07), (1.25, -0.495, -0.1667), (-1.25, -0.495, -0.1667), (-0.9, -0.5, -3.316e-07), (0.9, -0.495, -3.316e-07), (-0.85, -0.5, -3.316e-07), (0.85, -0.495, -3.316e-07), (-1.482, -0.5408, -0.2282), (-1.493, -0.6284, -0.2305), (-1.519, -0.7079, -0.2411), (-1.551, -0.7722, -0.2501), (-1.592, -0.8361, -0.2555), (-1.64, -0.9086, -0.2554), (-1.698, -0.9742, -0.2554), (-1.764, -1.032, -0.2554), (-1.836, -1.08, -0.2554), (-1.908, -1.122, -0.2486), (-1.981, -1.152, -0.24), (-2.051, -1.171, -0.2262), (-2.127, -1.179, -0.2192), (-1.0, -0.5, -3.316e-07), (1.0, -0.5, -3.316e-07), (1.25, -0.5, -0.1667), (-1.25, -0.5, -0.1667), (-0.9, -0.495, -3.316e-07), (0.9, -0.5, -3.316e-07), (-0.85, -0.495, -3.316e-07), (0.85, -0.5, -3.316e-07), (-2.15, -3.517, 0.0), (-2.15, -1.817, 0.0), (-2.15, -3.567, 0.0), (-2.15, -1.767, 0.0), (-2.15, -1.417, -0.1667), (-2.15, -3.917, -0.1667), (-2.15, -3.667, 0.0), (-2.15, -1.667, 0.0)], [(321, 319), (319, 315), (314, 317), (315, 316)], [(15, 14, 10, 11), (13, 12, 8, 9), (11, 10, 2, 3), (9, 8, 0, 1), (1, 0, 6, 7), (3, 2, 4, 5), (13, 14, 15, 12), (13, 9, 20, 22), (4, 2, 17, 18), (2, 10, 21, 17), (14, 13, 22, 23), (10, 14, 23, 21), (1, 7, 19, 16), (9, 1, 16, 20), (22, 20, 28, 30), (23, 22, 30, 31), (16, 19, 27, 24), (17, 21, 29, 25), (21, 23, 31, 29), (18, 17, 25, 26), (20, 16, 24, 28), (31, 30, 38, 39), (24, 27, 35, 32), (25, 29, 37, 33), (29, 31, 39, 37), (26, 25, 33, 34), (28, 24, 32, 36), (30, 28, 36, 38), (32, 35, 43, 40), (33, 37, 45, 41), (37, 39, 47, 45), (34, 33, 41, 42), (36, 32, 40, 44), (38, 36, 44, 46), (39, 38, 46, 47), (45, 47, 55, 53), (42, 41, 49, 50), (44, 40, 48, 52), (46, 44, 52, 54), (47, 46, 54, 55), (40, 43, 51, 48), (41, 45, 53, 49), (50, 49, 57, 58), (52, 48, 56, 60), (54, 52, 60, 62), (55, 54, 62, 63), (48, 51, 59, 56), (49, 53, 61, 57), (53, 55, 63, 61), (60, 56, 64, 68), (62, 60, 68, 70), (63, 62, 70, 71), (56, 59, 67, 64), (57, 61, 69, 65), (61, 63, 71, 69), (58, 57, 65, 66), (71, 70, 78, 79), (64, 67, 75, 72), (65, 69, 77, 73), (69, 71, 79, 77), (66, 65, 73, 74), (68, 64, 72, 76), (70, 68, 76, 78), (79, 78, 86, 87), (72, 75, 83, 80), (73, 77, 85, 81), (77, 79, 87, 85), (74, 73, 81, 82), (76, 72, 80, 84), (78, 76, 84, 86), (81, 85, 93, 89), (85, 87, 95, 93), (82, 81, 89, 90), (84, 80, 88, 92), (86, 84, 92, 94), (87, 86, 94, 95), (80, 83, 91, 88), (90, 89, 97, 98), (92, 88, 96, 100), (94, 92, 100, 102), (95, 94, 102, 103), (88, 91, 99, 96), (89, 93, 101, 97), (93, 95, 103, 101), (98, 97, 105, 106), (100, 96, 104, 108), (102, 100, 108, 110), (103, 102, 110, 111), (96, 99, 107, 104), (97, 101, 109, 105), (101, 103, 111, 109), (110, 108, 116, 118), (111, 110, 118, 119), (104, 107, 115, 112), (105, 109, 117, 113), (109, 111, 119, 117), (106, 105, 113, 114), (108, 104, 112, 116), (148, 153, 140, 141), (148, 156, 142, 141), (121, 159, 135), (156, 162, 143, 142), (163, 159, 135, 136), (162, 168, 144, 143), (163, 171, 137, 136), (168, 174, 145, 144), (171, 177, 138, 137), (178, 174, 145, 146), (177, 183, 139, 138), (184, 178, 146, 147), (153, 183, 139, 140), (184, 134, 147), (133, 134, 186), (186, 134, 185), (185, 134, 184), (126, 125, 181, 151), (151, 181, 182, 152), (152, 182, 183, 153), (133, 132, 180, 186), (186, 180, 179, 185), (185, 179, 178, 184), (124, 125, 181, 175), (175, 181, 182, 176), (176, 182, 183, 177), (132, 131, 172, 180), (180, 172, 173, 179), (179, 173, 174, 178), (123, 124, 175, 169), (169, 175, 176, 170), (170, 176, 177, 171), (130, 131, 172, 166), (166, 172, 173, 167), (167, 173, 174, 168), (122, 123, 169, 165), (165, 169, 170, 164), (164, 170, 171, 163), (129, 130, 166, 160), (160, 166, 167, 161), (161, 167, 168, 162), (122, 120, 157, 165), (165, 157, 158, 164), (164, 158, 159, 163), (128, 129, 160, 154), (154, 160, 161, 155), (155, 161, 162, 156), (121, 120, 157), (121, 157, 158), (121, 158, 159), (127, 128, 154, 150), (150, 154, 155, 149), (149, 155, 156, 148), (127, 126, 151, 150), (150, 151, 152, 149), (149, 152, 153, 148), (142, 143, 197, 196), (136, 135, 189, 190), (147, 134, 188, 201), (121, 135, 189, 187), (143, 144, 198, 197), (136, 137, 191, 190), (144, 145, 199, 198), (137, 138, 192, 191), (146, 145, 199, 200), (138, 139, 193, 192), (147, 146, 200, 201), (140, 139, 193, 194), (141, 140, 194, 195), (141, 142, 196, 195), (200, 199, 214, 215), (192, 193, 208, 207), (201, 200, 215, 216), (194, 193, 208, 209), (187, 189, 204, 202), (195, 194, 209, 210), (201, 188, 203, 216), (195, 196, 211, 210), (196, 197, 212, 211), (190, 189, 204, 205), (197, 198, 213, 212), (190, 191, 206, 205), (198, 199, 214, 213), (191, 192, 207, 206), (207, 208, 223, 222), (216, 215, 230, 231), (209, 208, 223, 224), (202, 204, 219, 217), (210, 209, 224, 225), (216, 203, 218, 231), (210, 211, 226, 225), (211, 212, 227, 226), (205, 204, 219, 220), (212, 213, 228, 227), (205, 206, 221, 220), (213, 214, 229, 228), (206, 207, 222, 221), (215, 214, 229, 230), (245, 250, 243, 242), (251, 256, 233, 234), (250, 259, 244, 243), (260, 265, 239, 240), (266, 260, 240, 241), (269, 274, 237, 236), (112, 259, 244), (266, 245, 242, 241), (256, 277, 232, 233), (0, 277, 232), (278, 265, 239, 238), (269, 283, 235, 236), (274, 278, 238, 237), (283, 251, 234, 235), (32, 24, 253, 281), (281, 253, 252, 282), (282, 252, 251, 283), (48, 56, 280, 272), (272, 280, 279, 273), (273, 279, 278, 274), (40, 32, 281, 271), (271, 281, 282, 270), (270, 282, 283, 269), (56, 64, 263, 280), (280, 263, 264, 279), (279, 264, 265, 278), (0, 1, 275), (0, 275, 276), (0, 276, 277), (16, 1, 275, 254), (254, 275, 276, 255), (255, 276, 277, 256), (80, 88, 247, 268), (268, 247, 246, 267), (267, 246, 245, 266), (112, 104, 257), (112, 257, 258), (112, 258, 259), (40, 48, 272, 271), (271, 272, 273, 270), (270, 273, 274, 269), (80, 72, 262, 268), (268, 262, 261, 267), (267, 261, 260, 266), (72, 64, 263, 262), (262, 263, 264, 261), (261, 264, 265, 260), (96, 104, 257, 248), (248, 257, 258, 249), (249, 258, 259, 250), (24, 16, 254, 253), (253, 254, 255, 252), (252, 255, 256, 251), (88, 96, 248, 247), (247, 248, 249, 246), (246, 249, 250, 245), (15, 11, 289, 291), (6, 0, 284, 287), (0, 8, 288, 284), (8, 12, 290, 288), (3, 5, 286, 285), (0, 232, 292, 284), (11, 3, 285, 289), (12, 15, 291, 290), (289, 285, 294, 298), (291, 289, 298, 300), (285, 286, 295, 294), (284, 288, 297, 293), (288, 290, 299, 297), (290, 291, 300, 299), (287, 284, 293, 296), (233, 232, 301, 302), (240, 239, 308, 309), (236, 237, 306, 305), (243, 244, 313, 312), (234, 233, 302, 303), (241, 240, 309, 310), (237, 238, 307, 306), (235, 234, 303, 304), (241, 242, 311, 310), (238, 239, 308, 307), (236, 235, 304, 305), (242, 243, 312, 311), (116, 112, 329, 325), (119, 118, 323, 322), (113, 117, 324, 328), (114, 113, 328, 327), (118, 116, 325, 323), (112, 115, 326, 329), (117, 119, 322, 324), (314, 318, 297), (318, 320, 299, 297), (320, 321, 299)])
_uv = me_plane_002.uv_layers.new(name='UVMap')
_uv.uv.foreach_set('vector', [0.1031, 0.9217, 0.1031, 0.9217, 0.1031, 0.9217, 0.1031, 0.9217, 0.05354, 0.9341, 0.05354, 0.9341, 0.05354, 0.9341, 0.05354, 0.9341, 0.7821, 0.9248, 0.7821, 0.9248, 0.7821, 0.9248, 0.7821, 0.9248, 0.7821, 0.9248, 0.7821, 0.9248, 0.7821, 0.9248, 0.7821, 0.9248, 0.7821, 0.9248, 0.7821, 0.9248, 0.7821, 0.9248, 0.7821, 0.9248, 0.7821, 0.9248, 0.7821, 0.9248, 0.7821, 0.9248, 0.7821, 0.9248, 0.7821, 0.9248, 0.7821, 0.9248, 0.7821, 0.9248, 0.7821, 0.9248, 0.05354, 0.9341, 0.05354, 0.9341, 0.05354, 0.9341, 0.05354, 0.9341, 0.7821, 0.9248, 0.7821, 0.9248, 0.7821, 0.9248, 0.7821, 0.9248, 0.7821, 0.9248, 0.7821, 0.9248, 0.7821, 0.9248, 0.7821, 0.9248, 0.7821, 0.9248, 0.7821, 0.9248, 0.7821, 0.9248, 0.7821, 0.9248, 0.1031, 0.9217, 0.1031, 0.9217, 0.1031, 0.9217, 0.1031, 0.9217, 0.7821, 0.9248, 0.7821, 0.9248, 0.7821, 0.9248, 0.7821, 0.9248, 0.7821, 0.9248, 0.7821, 0.9248, 0.7821, 0.9248, 0.7821, 0.9248, 0.05354, 0.9341, 0.05354, 0.9341, 0.05354, 0.9341, 0.05354, 0.9341, 0.7821, 0.9248, 0.7821, 0.9248, 0.7821, 0.9248, 0.7821, 0.9248, 0.7821, 0.9248, 0.7821, 0.9248, 0.7821, 0.9248, 0.7821, 0.9248, 0.7821, 0.9248, 0.7821, 0.9248, 0.7821, 0.9248, 0.7821, 0.9248, 0.1031, 0.9217, 0.1031, 0.9217, 0.1031, 0.9217, 0.1031, 0.9217, 0.7821, 0.9248, 0.7821, 0.9248, 0.7821, 0.9248, 0.7821, 0.9248, 0.7821, 0.9248, 0.7821, 0.9248, 0.7821, 0.9248, 0.7821, 0.9248, 0.7821, 0.9248, 0.7821, 0.9248, 0.7821, 0.9248, 0.7821, 0.9248, 0.7821, 0.9248, 0.7821, 0.9248, 0.7821, 0.9248, 0.7821, 0.9248, 0.7821, 0.9248, 0.7821, 0.9248, 0.7821, 0.9248, 0.7821, 0.9248, 0.1031, 0.9217, 0.1031, 0.9217, 0.1031, 0.9217, 0.1031, 0.9217, 0.7821, 0.9248, 0.7821, 0.9248, 0.7821, 0.9248, 0.7821, 0.9248, 0.7821, 0.9248, 0.7821, 0.9248, 0.7821, 0.9248, 0.7821, 0.9248, 0.05354, 0.9341, 0.05354, 0.9341, 0.05354, 0.9341, 0.05354, 0.9341, 0.7821, 0.9248, 0.7821, 0.9248, 0.7821, 0.9248, 0.7821, 0.9248, 0.7821, 0.9248, 0.7821, 0.9248, 0.7821, 0.9248, 0.7821, 0.9248, 0.1031, 0.9217, 0.1031, 0.9217, 0.1031, 0.9217, 0.1031, 0.9217, 0.7821, 0.9248, 0.7821, 0.9248, 0.7821, 0.9248, 0.7821, 0.9248, 0.7821, 0.9248, 0.7821, 0.9248, 0.7821, 0.9248, 0.7821, 0.9248, 0.05354, 0.9341, 0.05354, 0.9341, 0.05354, 0.9341, 0.05354, 0.9341, 0.7821, 0.9248, 0.7821, 0.9248, 0.7821, 0.9248, 0.7821, 0.9248, 0.1031, 0.9217, 0.1031, 0.9217, 0.1031, 0.9217, 0.1031, 0.9217, 0.7821, 0.9248, 0.7821, 0.9248, 0.7821, 0.9248, 0.7821, 0.9248, 0.7821, 0.9248, 0.7821, 0.9248, 0.7821, 0.9248, 0.7821, 0.9248, 0.05354, 0.9341, 0.05354, 0.9341, 0.05354, 0.9341, 0.05354, 0.9341, 0.7821, 0.9248, 0.7821, 0.9248, 0.7821, 0.9248, 0.7821, 0.9248, 0.7821, 0.9248, 0.7821, 0.9248, 0.7821, 0.9248, 0.7821, 0.9248, 0.7821, 0.9248, 0.7821, 0.9248, 0.7821, 0.9248, 0.7821, 0.9248, 0.7821, 0.9248, 0.7821, 0.9248, 0.7821, 0.9248, 0.7821, 0.9248, 0.7821, 0.9248, 0.7821, 0.9248, 0.7821, 0.9248, 0.7821, 0.9248, 0.05354, 0.9341, 0.05354, 0.9341, 0.05354, 0.9341, 0.05354, 0.9341, 0.7821, 0.9248, 0.7821, 0.9248, 0.7821, 0.9248, 0.7821, 0.9248, 0.7821, 0.9248, 0.7821, 0.9248, 0.7821, 0.9248, 0.7821, 0.9248, 0.7821, 0.9248, 0.7821, 0.9248, 0.7821, 0.9248, 0.7821, 0.9248, 0.1031, 0.9217, 0.1031, 0.9217, 0.1031, 0.9217, 0.1031, 0.9217, 0.7821, 0.9248, 0.7821, 0.9248, 0.7821, 0.9248, 0.7821, 0.9248, 0.05354, 0.9341, 0.05354, 0.9341, 0.05354, 0.9341, 0.05354, 0.9341, 0.7821, 0.9248, 0.7821, 0.9248, 0.7821, 0.9248, 0.7821, 0.9248, 0.7821, 0.9248, 0.7821, 0.9248, 0.7821, 0.9248, 0.7821, 0.9248, 0.7821, 0.9248, 0.7821, 0.9248, 0.7821, 0.9248, 0.7821, 0.9248, 0.1031, 0.9217, 0.1031, 0.9217, 0.1031, 0.9217, 0.1031, 0.9217, 0.7821, 0.9248, 0.7821, 0.9248, 0.7821, 0.9248, 0.7821, 0.9248, 0.7821, 0.9248, 0.7821, 0.9248, 0.7821, 0.9248, 0.7821, 0.9248, 0.7821, 0.9248, 0.7821, 0.9248, 0.7821, 0.9248, 0.7821, 0.9248, 0.7821, 0.9248, 0.7821, 0.9248, 0.7821, 0.9248, 0.7821, 0.9248, 0.1031, 0.9217, 0.1031, 0.9217, 0.1031, 0.9217, 0.1031, 0.9217, 0.7821, 0.9248, 0.7821, 0.9248, 0.7821, 0.9248, 0.7821, 0.9248, 0.7821, 0.9248, 0.7821, 0.9248, 0.7821, 0.9248, 0.7821, 0.9248, 0.05354, 0.9341, 0.05354, 0.9341, 0.05354, 0.9341, 0.05354, 0.9341, 0.7821, 0.9248, 0.7821, 0.9248, 0.7821, 0.9248, 0.7821, 0.9248, 0.7821, 0.9248, 0.7821, 0.9248, 0.7821, 0.9248, 0.7821, 0.9248, 0.7821, 0.9248, 0.7821, 0.9248, 0.7821, 0.9248, 0.7821, 0.9248, 0.1031, 0.9217, 0.1031, 0.9217, 0.1031, 0.9217, 0.1031, 0.9217, 0.7821, 0.9248, 0.7821, 0.9248, 0.7821, 0.9248, 0.7821, 0.9248, 0.7821, 0.9248, 0.7821, 0.9248, 0.7821, 0.9248, 0.7821, 0.9248, 0.05354, 0.9341, 0.05354, 0.9341, 0.05354, 0.9341, 0.05354, 0.9341, 0.7821, 0.9248, 0.7821, 0.9248, 0.7821, 0.9248, 0.7821, 0.9248, 0.1031, 0.9217, 0.1031, 0.9217, 0.1031, 0.9217, 0.1031, 0.9217, 0.7821, 0.9248, 0.7821, 0.9248, 0.7821, 0.9248, 0.7821, 0.9248, 0.7821, 0.9248, 0.7821, 0.9248, 0.7821, 0.9248, 0.7821, 0.9248, 0.05354, 0.9341, 0.05354, 0.9341, 0.05354, 0.9341, 0.05354, 0.9341, 0.7821, 0.9248, 0.7821, 0.9248, 0.7821, 0.9248, 0.7821, 0.9248, 0.7821, 0.9248, 0.7821, 0.9248, 0.7821, 0.9248, 0.7821, 0.9248, 0.7821, 0.9248, 0.7821, 0.9248, 0.7821, 0.9248, 0.7821, 0.9248, 0.7821, 0.9248, 0.7821, 0.9248, 0.7821, 0.9248, 0.7821, 0.9248, 0.05354, 0.9341, 0.05354, 0.9341, 0.05354, 0.9341, 0.05354, 0.9341, 0.7821, 0.9248, 0.7821, 0.9248, 0.7821, 0.9248, 0.7821, 0.9248, 0.7821, 0.9248, 0.7821, 0.9248, 0.7821, 0.9248, 0.7821, 0.9248, 0.7821, 0.9248, 0.7821, 0.9248, 0.7821, 0.9248, 0.7821, 0.9248, 0.1031, 0.9217, 0.1031, 0.9217, 0.1031, 0.9217, 0.1031, 0.9217, 0.7821, 0.9248, 0.7821, 0.9248, 0.7821, 0.9248, 0.7821, 0.9248, 0.7821, 0.9248, 0.7821, 0.9248, 0.7821, 0.9248, 0.7821, 0.9248, 0.05354, 0.9341, 0.05354, 0.9341, 0.05354, 0.9341, 0.05354, 0.9341, 0.7821, 0.9248, 0.7821, 0.9248, 0.7821, 0.9248, 0.7821, 0.9248, 0.7821, 0.9248, 0.7821, 0.9248, 0.7821, 0.9248, 0.7821, 0.9248, 0.7821, 0.9248, 0.7821, 0.9248, 0.7821, 0.9248, 0.7821, 0.9248, 0.1031, 0.9217, 0.1031, 0.9217, 0.1031, 0.9217, 0.1031, 0.9217, 0.05354, 0.9341, 0.05354, 0.9341, 0.05354, 0.9341, 0.05354, 0.9341, 0.7821, 0.9248, 0.7821, 0.9248, 0.7821, 0.9248, 0.7821, 0.9248, 0.7821, 0.9248, 0.7821, 0.9248, 0.7821, 0.9248, 0.7821, 0.9248, 0.7821, 0.9248, 0.7821, 0.9248, 0.7821, 0.9248, 0.7821, 0.9248, 0.1031, 0.9217, 0.1031, 0.9217, 0.1031, 0.9217, 0.1031, 0.9217, 0.7821, 0.9248, 0.7821, 0.9248, 0.7821, 0.9248, 0.7821, 0.9248, 0.7821, 0.9248, 0.7821, 0.9248, 0.7821, 0.9248, 0.7821, 0.9248, 0.1953, 0.6883, 0.1953, 0.6883, 0.1953, 0.6883, 0.1953, 0.6883, 0.1891, 0.9301, 0.1891, 0.9301, 0.1891, 0.9301, 0.1891, 0.9301, 0.1953, 0.6883, 0.1953, 0.6883, 0.1953, 0.6883, 0.1953, 0.6883, 0.1953, 0.6883, 0.1953, 0.6883, 0.1953, 0.6883, 0.1891, 0.9301, 0.1891, 0.9301, 0.1891, 0.9301, 0.1891, 0.9301, 0.1891, 0.9301, 0.1891, 0.9301, 0.1891, 0.9301, 0.1891, 0.9301, 0.1953, 0.6883, 0.1953, 0.6883, 0.1953, 0.6883, 0.1953, 0.6883, 0.1953, 0.6883, 0.1953, 0.6883, 0.1953, 0.6883, 0.1953, 0.6883, 0.1891, 0.9301, 0.1891, 0.9301, 0.1891, 0.9301, 0.1891, 0.9301, 0.1891, 0.9301, 0.1891, 0.9301, 0.1891, 0.9301, 0.1891, 0.9301, 0.1953, 0.6883, 0.1953, 0.6883, 0.1953, 0.6883, 0.1953, 0.6883, 0.1953, 0.6883, 0.1953, 0.6883, 0.1953, 0.6883, 0.1953, 0.6883, 0.1891, 0.9301, 0.1891, 0.9301, 0.1891, 0.9301, 0.1891, 0.9301, 0.1891, 0.9301, 0.1891, 0.9301, 0.1891, 0.9301, 0.1891, 0.9301, 0.1891, 0.9301, 0.1891, 0.9301, 0.1891, 0.9301, 0.1891, 0.9301, 0.1891, 0.9301, 0.1891, 0.9301, 0.1891, 0.9301, 0.1891, 0.9301, 0.1891, 0.9301, 0.1891, 0.9301, 0.1891, 0.9301, 0.1891, 0.9301, 0.1891, 0.9301, 0.1891, 0.9301, 0.1891, 0.9301, 0.1891, 0.9301, 0.1891, 0.9301, 0.1891, 0.9301, 0.1891, 0.9301, 0.1891, 0.9301, 0.1953, 0.6883, 0.1953, 0.6883, 0.1953, 0.6883, 0.1953, 0.6883, 0.1953, 0.6883, 0.1953, 0.6883, 0.1953, 0.6883, 0.1953, 0.6883, 0.1953, 0.6883, 0.1953, 0.6883, 0.1953, 0.6883, 0.1953, 0.6883, 0.1953, 0.6883, 0.1953, 0.6883, 0.1953, 0.6883, 0.1953, 0.6883, 0.1953, 0.6883, 0.1953, 0.6883, 0.1953, 0.6883, 0.1953, 0.6883, 0.1953, 0.6883, 0.1953, 0.6883, 0.1953, 0.6883, 0.1953, 0.6883, 0.1891, 0.9301, 0.1891, 0.9301, 0.1891, 0.9301, 0.1891, 0.9301, 0.1891, 0.9301, 0.1891, 0.9301, 0.1891, 0.9301, 0.1891, 0.9301, 0.1891, 0.9301, 0.1891, 0.9301, 0.1891, 0.9301, 0.1891, 0.9301, 0.1891, 0.9301, 0.1891, 0.9301, 0.1891, 0.9301, 0.1891, 0.9301, 0.1891, 0.9301, 0.1891, 0.9301, 0.1891, 0.9301, 0.1891, 0.9301, 0.1891, 0.9301, 0.1891, 0.9301, 0.1891, 0.9301, 0.1891, 0.9301, 0.1953, 0.6883, 0.1953, 0.6883, 0.1953, 0.6883, 0.1953, 0.6883, 0.1953, 0.6883, 0.1953, 0.6883, 0.1953, 0.6883, 0.1953, 0.6883, 0.1953, 0.6883, 0.1953, 0.6883, 0.1953, 0.6883, 0.1953, 0.6883, 0.1953, 0.6883, 0.1953, 0.6883, 0.1953, 0.6883, 0.1953, 0.6883, 0.1953, 0.6883, 0.1953, 0.6883, 0.1953, 0.6883, 0.1953, 0.6883, 0.1953, 0.6883, 0.1953, 0.6883, 0.1953, 0.6883, 0.1953, 0.6883, 0.1891, 0.9301, 0.1891, 0.9301, 0.1891, 0.9301, 0.1891, 0.9301, 0.1891, 0.9301, 0.1891, 0.9301, 0.1891, 0.9301, 0.1891, 0.9301, 0.1891, 0.9301, 0.1891, 0.9301, 0.1891, 0.9301, 0.1891, 0.9301, 0.1891, 0.9301, 0.1891, 0.9301, 0.1891, 0.9301, 0.1891, 0.9301, 0.1891, 0.9301, 0.1891, 0.9301, 0.1891, 0.9301, 0.1891, 0.9301, 0.1891, 0.9301, 0.1891, 0.9301, 0.1891, 0.9301, 0.1891, 0.9301, 0.1953, 0.6883, 0.1953, 0.6883, 0.1953, 0.6883, 0.1953, 0.6883, 0.1953, 0.6883, 0.1953, 0.6883, 0.1953, 0.6883, 0.1953, 0.6883, 0.1953, 0.6883, 0.1953, 0.6883, 0.1953, 0.6883, 0.1953, 0.6883, 0.1953, 0.6883, 0.1953, 0.6883, 0.1953, 0.6883, 0.1953, 0.6883, 0.1953, 0.6883, 0.1953, 0.6883, 0.1953, 0.6883, 0.1953, 0.6883, 0.1953, 0.6883, 0.1891, 0.9301, 0.1891, 0.9301, 0.1891, 0.9301, 0.1891, 0.9301, 0.1891, 0.9301, 0.1891, 0.9301, 0.1891, 0.9301, 0.1891, 0.9301, 0.1891, 0.9301, 0.1891, 0.9301, 0.1891, 0.9301, 0.1891, 0.9301, 0.1953, 0.6883, 0.1953, 0.6883, 0.1953, 0.6883, 0.1953, 0.6883, 0.1953, 0.6883, 0.1953, 0.6883, 0.1953, 0.6883, 0.1953, 0.6883, 0.1953, 0.6883, 0.1953, 0.6883, 0.1953, 0.6883, 0.1953, 0.6883, 0.1953, 0.6883, 0.1953, 0.6883, 0.1953, 0.6883, 0.1953, 0.6883, 0.1891, 0.9301, 0.1891, 0.9301, 0.1891, 0.9301, 0.1891, 0.9301, 0.1891, 0.9301, 0.1891, 0.9301, 0.1891, 0.9301, 0.1891, 0.9301, 0.1953, 0.6883, 0.1953, 0.6883, 0.1953, 0.6883, 0.1953, 0.6883, 0.1891, 0.9301, 0.1891, 0.9301, 0.1891, 0.9301, 0.1891, 0.9301, 0.1953, 0.6883, 0.1953, 0.6883, 0.1953, 0.6883, 0.1953, 0.6883, 0.1953, 0.6883, 0.1953, 0.6883, 0.1953, 0.6883, 0.1953, 0.6883, 0.1891, 0.9301, 0.1891, 0.9301, 0.1891, 0.9301, 0.1891, 0.9301, 0.1891, 0.9301, 0.1891, 0.9301, 0.1891, 0.9301, 0.1891, 0.9301, 0.1953, 0.6883, 0.1953, 0.6883, 0.1953, 0.6883, 0.1953, 0.6883, 0.1953, 0.6883, 0.1953, 0.6883, 0.1953, 0.6883, 0.1953, 0.6883, 0.1891, 0.9301, 0.1891, 0.9301, 0.1891, 0.9301, 0.1891, 0.9301, 0.1953, 0.6883, 0.1953, 0.6883, 0.1953, 0.6883, 0.1953, 0.6883, 0.1891, 0.9301, 0.1891, 0.9301, 0.1891, 0.9301, 0.1891, 0.9301, 0.1891, 0.9301, 0.1891, 0.9301, 0.1891, 0.9301, 0.1891, 0.9301, 0.1953, 0.6883, 0.1953, 0.6883, 0.1953, 0.6883, 0.1953, 0.6883, 0.1953, 0.6883, 0.1953, 0.6883, 0.1953, 0.6883, 0.1953, 0.6883, 0.1891, 0.9301, 0.1891, 0.9301, 0.1891, 0.9301, 0.1891, 0.9301, 0.1953, 0.6883, 0.1953, 0.6883, 0.1953, 0.6883, 0.1953, 0.6883, 0.1953, 0.6883, 0.1953, 0.6883, 0.1953, 0.6883, 0.1953, 0.6883, 0.1891, 0.9301, 0.1891, 0.9301, 0.1891, 0.9301, 0.1891, 0.9301, 0.1891, 0.9301, 0.1891, 0.9301, 0.1891, 0.9301, 0.1891, 0.9301, 0.1953, 0.6883, 0.1953, 0.6883, 0.1953, 0.6883, 0.1953, 0.6883, 0.1891, 0.9301, 0.1891, 0.9301, 0.1891, 0.9301, 0.1891, 0.9301, 0.1891, 0.9301, 0.1891, 0.9301, 0.1891, 0.9301, 0.1891, 0.9301, 0.1953, 0.6883, 0.1953, 0.6883, 0.1953, 0.6883, 0.1953, 0.6883, 0.1953, 0.6883, 0.1953, 0.6883, 0.1953, 0.6883, 0.1953, 0.6883, 0.1891, 0.9301, 0.1891, 0.9301, 0.1891, 0.9301, 0.1891, 0.9301, 0.1953, 0.6883, 0.1953, 0.6883, 0.1953, 0.6883, 0.1953, 0.6883, 0.1953, 0.6883, 0.1953, 0.6883, 0.1953, 0.6883, 0.1953, 0.6883, 0.1891, 0.9301, 0.1891, 0.9301, 0.1891, 0.9301, 0.1891, 0.9301, 0.1953, 0.6883, 0.1953, 0.6883, 0.1953, 0.6883, 0.1953, 0.6883, 0.1953, 0.6883, 0.1953, 0.6883, 0.1953, 0.6883, 0.1953, 0.6883, 0.1891, 0.9301, 0.1891, 0.9301, 0.1891, 0.9301, 0.1891, 0.9301, 0.1891, 0.9301, 0.1891, 0.9301, 0.1891, 0.9301, 0.1891, 0.9301, 0.1953, 0.6883, 0.1953, 0.6883, 0.1953, 0.6883, 0.1953, 0.6883, 0.1891, 0.9301, 0.1891, 0.9301, 0.1891, 0.9301, 0.1891, 0.9301, 0.1891, 0.9301, 0.1891, 0.9301, 0.1891, 0.9301, 0.1891, 0.9301, 0.1953, 0.6883, 0.1953, 0.6883, 0.1953, 0.6883, 0.1953, 0.6883, 0.1953, 0.6883, 0.1953, 0.6883, 0.1953, 0.6883, 0.1953, 0.6883, 0.1891, 0.9301, 0.1891, 0.9301, 0.1891, 0.9301, 0.1891, 0.9301, 0.1891, 0.9301, 0.1891, 0.9301, 0.1891, 0.9301, 0.1891, 0.9301, 0.1745, 0.931, 0.1745, 0.931, 0.1745, 0.931, 0.1745, 0.931, 0.1838, 0.6705, 0.1838, 0.6705, 0.1838, 0.6705, 0.1838, 0.6705, 0.1838, 0.6705, 0.1838, 0.6705, 0.1838, 0.6705, 0.1838, 0.6705, 0.1838, 0.6705, 0.1838, 0.6705, 0.1838, 0.6705, 0.1838, 0.6705, 0.1745, 0.931, 0.1745, 0.931, 0.1745, 0.931, 0.1745, 0.931, 0.1745, 0.931, 0.1745, 0.931, 0.1745, 0.931, 0.1745, 0.931, 0.1745, 0.931, 0.1745, 0.931, 0.1745, 0.931, 0.1838, 0.6705, 0.1838, 0.6705, 0.1838, 0.6705, 0.1838, 0.6705, 0.1745, 0.931, 0.1745, 0.931, 0.1745, 0.931, 0.1745, 0.931, 0.1838, 0.6705, 0.1838, 0.6705, 0.1838, 0.6705, 0.1745, 0.931, 0.1745, 0.931, 0.1745, 0.931, 0.1745, 0.931, 0.1838, 0.6705, 0.1838, 0.6705, 0.1838, 0.6705, 0.1838, 0.6705, 0.1838, 0.6705, 0.1838, 0.6705, 0.1838, 0.6705, 0.1838, 0.6705, 0.1745, 0.931, 0.1745, 0.931, 0.1745, 0.931, 0.1745, 0.931, 0.1745, 0.931, 0.1745, 0.931, 0.1745, 0.931, 0.1745, 0.931, 0.1745, 0.931, 0.1745, 0.931, 0.1745, 0.931, 0.1745, 0.931, 0.1745, 0.931, 0.1745, 0.931, 0.1745, 0.931, 0.1745, 0.931, 0.1838, 0.6705, 0.1838, 0.6705, 0.1838, 0.6705, 0.1838, 0.6705, 0.1838, 0.6705, 0.1838, 0.6705, 0.1838, 0.6705, 0.1838, 0.6705, 0.1838, 0.6705, 0.1838, 0.6705, 0.1838, 0.6705, 0.1838, 0.6705, 0.1838, 0.6705, 0.1838, 0.6705, 0.1838, 0.6705, 0.1838, 0.6705, 0.1838, 0.6705, 0.1838, 0.6705, 0.1838, 0.6705, 0.1838, 0.6705, 0.1838, 0.6705, 0.1838, 0.6705, 0.1838, 0.6705, 0.1838, 0.6705, 0.1745, 0.931, 0.1745, 0.931, 0.1745, 0.931, 0.1745, 0.931, 0.1745, 0.931, 0.1745, 0.931, 0.1745, 0.931, 0.1745, 0.931, 0.1745, 0.931, 0.1745, 0.931, 0.1745, 0.931, 0.1745, 0.931, 0.1838, 0.6705, 0.1838, 0.6705, 0.1838, 0.6705, 0.1838, 0.6705, 0.1838, 0.6705, 0.1838, 0.6705, 0.1838, 0.6705, 0.1838, 0.6705, 0.1838, 0.6705, 0.1745, 0.931, 0.1745, 0.931, 0.1745, 0.931, 0.1745, 0.931, 0.1745, 0.931, 0.1745, 0.931, 0.1745, 0.931, 0.1745, 0.931, 0.1745, 0.931, 0.1745, 0.931, 0.1745, 0.931, 0.1745, 0.931, 0.1838, 0.6705, 0.1838, 0.6705, 0.1838, 0.6705, 0.1838, 0.6705, 0.1838, 0.6705, 0.1838, 0.6705, 0.1838, 0.6705, 0.1838, 0.6705, 0.1838, 0.6705, 0.1838, 0.6705, 0.1838, 0.6705, 0.1838, 0.6705, 0.1745, 0.931, 0.1745, 0.931, 0.1745, 0.931, 0.1745, 0.931, 0.1745, 0.931, 0.1745, 0.931, 0.1745, 0.931, 0.1745, 0.931, 0.1745, 0.931, 0.1745, 0.931, 0.1745, 0.931, 0.1745, 0.931, 0.1745, 0.931, 0.1745, 0.931, 0.1745, 0.931, 0.1745, 0.931, 0.1745, 0.931, 0.1745, 0.931, 0.1745, 0.931, 0.1745, 0.931, 0.1745, 0.931, 0.1745, 0.931, 0.1745, 0.931, 0.1745, 0.931, 0.1745, 0.931, 0.1745, 0.931, 0.1745, 0.931, 0.1745, 0.931, 0.1745, 0.931, 0.1745, 0.931, 0.1745, 0.931, 0.1745, 0.931, 0.1745, 0.931, 0.1838, 0.6705, 0.1838, 0.6705, 0.1838, 0.6705, 0.1838, 0.6705, 0.1838, 0.6705, 0.1838, 0.6705, 0.1838, 0.6705, 0.1838, 0.6705, 0.1838, 0.6705, 0.1838, 0.6705, 0.1838, 0.6705, 0.1838, 0.6705, 0.1838, 0.6705, 0.1838, 0.6705, 0.1838, 0.6705, 0.1838, 0.6705, 0.1838, 0.6705, 0.1838, 0.6705, 0.1838, 0.6705, 0.1838, 0.6705, 0.1838, 0.6705, 0.1838, 0.6705, 0.1838, 0.6705, 0.1838, 0.6705, 0.1838, 0.6705, 0.1838, 0.6705, 0.1838, 0.6705, 0.1838, 0.6705, 0.1838, 0.6705, 0.1838, 0.6705, 0.1838, 0.6705, 0.1838, 0.6705, 0.1838, 0.6705, 0.1838, 0.6705, 0.1838, 0.6705, 0.1838, 0.6705, 0.1745, 0.931, 0.1745, 0.931, 0.1745, 0.931, 0.1745, 0.931, 0.1745, 0.931, 0.1745, 0.931, 0.1745, 0.931, 0.1745, 0.931, 0.1745, 0.931, 0.1745, 0.931, 0.1745, 0.931, 0.1745, 0.931, 0.1031, 0.9217, 0.1031, 0.9217, 0.1031, 0.9217, 0.1031, 0.9217, 0.7821, 0.9248, 0.7821, 0.9248, 0.7821, 0.9248, 0.7821, 0.9248, 0.7821, 0.9248, 0.7821, 0.9248, 0.7821, 0.9248, 0.7821, 0.9248, 0.05354, 0.9341, 0.05354, 0.9341, 0.05354, 0.9341, 0.05354, 0.9341, 0.7821, 0.9248, 0.7821, 0.9248, 0.7821, 0.9248, 0.7821, 0.9248, 0.1838, 0.6705, 0.1838, 0.6705, 0.1838, 0.6705, 0.1838, 0.6705, 0.7821, 0.9248, 0.7821, 0.9248, 0.7821, 0.9248, 0.7821, 0.9248, 0.7821, 0.9248, 0.7821, 0.9248, 0.7821, 0.9248, 0.7821, 0.9248, 0.7821, 0.9248, 0.7821, 0.9248, 0.7821, 0.9248, 0.7821, 0.9248, 0.1031, 0.9217, 0.1031, 0.9217, 0.1031, 0.9217, 0.1031, 0.9217, 0.7821, 0.9248, 0.7821, 0.9248, 0.7821, 0.9248, 0.7821, 0.9248, 0.7821, 0.9248, 0.7821, 0.9248, 0.7821, 0.9248, 0.7821, 0.9248, 0.05354, 0.9341, 0.05354, 0.9341, 0.05354, 0.9341, 0.05354, 0.9341, 0.7821, 0.9248, 0.7821, 0.9248, 0.7821, 0.9248, 0.7821, 0.9248, 0.7821, 0.9248, 0.7821, 0.9248, 0.7821, 0.9248, 0.7821, 0.9248, 0.1745, 0.931, 0.1745, 0.931, 0.1745, 0.931, 0.1745, 0.931, 0.1838, 0.6705, 0.1838, 0.6705, 0.1838, 0.6705, 0.1838, 0.6705, 0.1745, 0.931, 0.1745, 0.931, 0.1745, 0.931, 0.1745, 0.931, 0.1838, 0.6705, 0.1838, 0.6705, 0.1838, 0.6705, 0.1838, 0.6705, 0.1838, 0.6705, 0.1838, 0.6705, 0.1838, 0.6705, 0.1838, 0.6705, 0.1745, 0.931, 0.1745, 0.931, 0.1745, 0.931, 0.1745, 0.931, 0.1838, 0.6705, 0.1838, 0.6705, 0.1838, 0.6705, 0.1838, 0.6705, 0.1745, 0.931, 0.1745, 0.931, 0.1745, 0.931, 0.1745, 0.931, 0.1838, 0.6705, 0.1838, 0.6705, 0.1838, 0.6705, 0.1838, 0.6705, 0.1745, 0.931, 0.1745, 0.931, 0.1745, 0.931, 0.1745, 0.931, 0.1838, 0.6705, 0.1838, 0.6705, 0.1838, 0.6705, 0.1838, 0.6705, 0.1745, 0.931, 0.1745, 0.931, 0.1745, 0.931, 0.1745, 0.931, 0.7821, 0.9248, 0.7821, 0.9248, 0.7821, 0.9248, 0.7821, 0.9248, 0.7821, 0.9248, 0.7821, 0.9248, 0.7821, 0.9248, 0.7821, 0.9248, 0.7821, 0.9248, 0.7821, 0.9248, 0.7821, 0.9248, 0.7821, 0.9248, 0.7821, 0.9248, 0.7821, 0.9248, 0.7821, 0.9248, 0.7821, 0.9248, 0.05354, 0.9341, 0.05354, 0.9341, 0.05354, 0.9341, 0.05354, 0.9341, 0.7821, 0.9248, 0.7821, 0.9248, 0.7821, 0.9248, 0.7821, 0.9248, 0.1031, 0.9217, 0.1031, 0.9217, 0.1031, 0.9217, 0.1031, 0.9217, 0.0, 0.0, 0.0, 0.0, 0.0, 0.0, 0.0, 0.0, 0.0, 0.0, 0.0, 0.0, 0.0, 0.0, 0.0, 0.0, 0.0, 0.0, 0.0, 0.0])
me_plane_002.materials.append(mat_material_003)
me_plane_002.update()
me_plane_001 = bpy.data.meshes.new('Plane.001')
me_plane_001.from_pydata([(-1.0, -0.7353, 0.0), (1.0, -0.7353, 0.0), (1.25, -0.7353, -0.1667), (-1.25, -0.7353, -0.1667), (-0.9, -0.7353, 0.0), (0.9, -0.7353, 0.0), (-0.85, -0.7353, 0.0), (0.85, -0.7353, 0.0), (1.0, -0.7353, 0.0), (-1.96, -3.667, 0.0), (1.213, -1.218, -0.002148), (1.228, -1.571, 0.0), (1.159, -1.913, 0.0), (1.047, -2.243, 0.0), (0.8931, -2.556, 0.0), (0.6993, -2.846, 0.0), (0.4693, -3.108, 0.0), (0.207, -3.338, 0.0), (-0.08299, -3.532, 0.0), (-0.3958, -3.686, 0.0), (-0.7261, -3.798, 0.0), (-1.068, -3.866, 0.0), (-1.419, -3.851, -0.002106), (1.0, -0.7353, 0.0), (-1.96, -3.667, 0.0), (1.213, -1.218, -0.002148), (1.228, -1.571, 0.0), (1.159, -1.913, 0.0), (1.047, -2.243, 0.0), (0.8931, -2.556, 0.0), (0.6993, -2.846, 0.0), (0.4693, -3.108, 0.0), (0.207, -3.338, 0.0), (-0.08299, -3.532, 0.0), (-0.3958, -3.686, 0.0), (-0.7261, -3.798, 0.0), (-1.068, -3.866, 0.0), (-1.419, -3.851, -0.002106), (1.0, -0.7353, 0.0), (-1.96, -3.667, 0.0), (1.213, -1.218, -0.002148), (1.228, -1.571, 0.0), (1.159, -1.913, 0.0), (1.047, -2.243, 0.0), (0.8931, -2.556, 0.0), (0.6993, -2.846, 0.0), (0.4693, -3.108, 0.0), (0.207, -3.338, 0.0), (-0.08299, -3.532, 0.0), (-0.3958, -3.686, 0.0), (-0.7261, -3.798, 0.0), (-1.068, -3.866, 0.0), (-1.419, -3.851, -0.002106), (-1.232, -0.7908, 0.02721), (-1.0, -0.7353, 0.0), (1.0, -0.7353, 0.0), (1.25, -0.7353, -0.1667), (-1.25, -0.7353, -0.1667), (-0.9, -0.7353, 0.0), (0.9, -0.7353, 0.0), (-0.85, -0.7353, 0.0), (0.85, -0.7353, 0.0), (-1.232, -0.7908, 0.02721), (-0.713, 3.857, 0.0), (1.287, 3.857, 0.0), (1.537, 3.857, -0.1667), (-0.963, 3.857, -0.1667), (-0.613, 3.857, 0.0), (1.187, 3.857, 0.0), (-0.563, 3.857, 0.0), (1.137, 3.857, 0.0), (-0.713, 5.103, 0.0), (1.287, 5.103, 0.0), (1.537, 5.103, -0.1667), (-0.963, 5.103, -0.1667), (-0.613, 5.103, 0.0), (1.187, 5.103, 0.0), (-0.563, 5.103, 0.0), (1.137, 5.103, 0.0)], [(32, 17), (18, 33), (26, 11), (10, 25), (37, 22), (9, 24), (23, 8), (19, 34), (12, 27), (20, 35), (13, 28), (36, 21), (14, 29), (30, 15), (31, 16), (51, 36), (35, 50), (43, 28), (29, 44), (52, 37), (45, 30), (38, 23), (25, 40), (46, 31), (24, 39), (32, 47), (33, 48), (41, 26), (34, 49), (27, 42), (61, 7), (5, 59), (57, 3), (0, 54), (4, 58), (6, 60), (55, 1), (2, 56), (53, 62)], [(64, 65, 73, 72), (63, 67, 75, 71), (67, 69, 77, 75), (69, 70, 78, 77), (66, 63, 71, 74), (68, 64, 72, 76), (70, 68, 76, 78)])
_uv = me_plane_001.uv_layers.new(name='UVMap')
_uv.uv.foreach_set('vector', [0.7821, 0.9248, 0.7821, 0.9248, 0.7821, 0.9248, 0.7821, 0.9248, 0.7821, 0.9248, 0.7821, 0.9248, 0.7821, 0.9248, 0.7821, 0.9248, 0.05354, 0.9341, 0.05354, 0.9341, 0.05354, 0.9341, 0.05354, 0.9341, 0.7821, 0.9248, 0.7821, 0.9248, 0.7821, 0.9248, 0.7821, 0.9248, 0.7821, 0.9248, 0.7821, 0.9248, 0.7821, 0.9248, 0.7821, 0.9248, 0.7821, 0.9248, 0.7821, 0.9248, 0.7821, 0.9248, 0.7821, 0.9248, 0.1031, 0.9217, 0.1031, 0.9217, 0.1031, 0.9217, 0.1031, 0.9217])
me_plane_001.materials.append(mat_material_003)
me_plane_001.update()
me_plane_003 = bpy.data.meshes.new('Plane.003')
me_plane_003.from_pydata([(-1.0, -0.7353, 0.0), (1.0, -0.7353, 0.0), (1.25, -0.7353, -0.1667), (-1.25, -0.7353, -0.1667), (-0.9, -0.7353, 0.0), (0.9, -0.7353, 0.0), (-0.85, -0.7353, 0.0), (0.85, -0.7353, 0.0), (1.0, -0.7353, 0.0), (-1.96, -3.667, 0.0), (1.213, -1.218, -0.002148), (1.228, -1.571, 0.0), (1.159, -1.913, 0.0), (1.047, -2.243, 0.0), (0.8931, -2.556, 0.0), (0.6993, -2.846, 0.0), (0.4693, -3.108, 0.0), (0.207, -3.338, 0.0), (-0.08299, -3.532, 0.0), (-0.3958, -3.686, 0.0), (-0.7261, -3.798, 0.0), (-1.068, -3.866, 0.0), (-1.419, -3.851, -0.002106), (1.0, -0.7353, 0.0), (-1.96, -3.667, 0.0), (1.213, -1.218, -0.002148), (1.228, -1.571, 0.0), (1.159, -1.913, 0.0), (1.047, -2.243, 0.0), (0.8931, -2.556, 0.0), (0.6993, -2.846, 0.0), (0.4693, -3.108, 0.0), (0.207, -3.338, 0.0), (-0.08299, -3.532, 0.0), (-0.3958, -3.686, 0.0), (-0.7261, -3.798, 0.0), (-1.068, -3.866, 0.0), (-1.419, -3.851, -0.002106), (1.0, -0.7353, 0.0), (-1.96, -3.667, 0.0), (1.213, -1.218, -0.002148), (1.228, -1.571, 0.0), (1.159, -1.913, 0.0), (1.047, -2.243, 0.0), (0.8931, -2.556, 0.0), (0.6993, -2.846, 0.0), (0.4693, -3.108, 0.0), (0.207, -3.338, 0.0), (-0.08299, -3.532, 0.0), (-0.3958, -3.686, 0.0), (-0.7261, -3.798, 0.0), (-1.068, -3.866, 0.0), (-1.419, -3.851, -0.002106), (-1.232, -0.7908, 0.02721), (-1.0, -0.7353, 0.0), (1.0, -0.7353, 0.0), (1.25, -0.7353, -0.1667), (-1.25, -0.7353, -0.1667), (-0.9, -0.7353, 0.0), (0.9, -0.7353, 0.0), (-0.85, -0.7353, 0.0), (0.85, -0.7353, 0.0), (-1.232, -0.7908, 0.02721), (-0.713, 3.857, 0.0), (1.287, 3.857, 0.0), (1.537, 3.857, -0.1667), (-0.963, 3.857, -0.1667), (-0.613, 3.857, 0.0), (1.187, 3.857, 0.0), (-0.563, 3.857, 0.0), (1.137, 3.857, 0.0), (-0.713, 8.0, 0.0), (1.287, 8.0, 0.0), (1.537, 8.0, -0.1667), (-0.963, 8.0, -0.1667), (-0.613, 8.0, 0.0), (1.187, 8.0, 0.0), (-0.563, 8.0, 0.0), (1.137, 8.0, 0.0)], [(32, 17), (18, 33), (26, 11), (10, 25), (37, 22), (9, 24), (23, 8), (19, 34), (12, 27), (20, 35), (13, 28), (36, 21), (14, 29), (30, 15), (31, 16), (51, 36), (35, 50), (43, 28), (29, 44), (52, 37), (45, 30), (38, 23), (25, 40), (46, 31), (24, 39), (32, 47), (33, 48), (41, 26), (34, 49), (27, 42), (61, 7), (5, 59), (57, 3), (0, 54), (4, 58), (6, 60), (55, 1), (2, 56), (53, 62)], [(64, 65, 73, 72), (63, 67, 75, 71), (67, 69, 77, 75), (69, 70, 78, 77), (66, 63, 71, 74), (68, 64, 72, 76), (70, 68, 76, 78)])
_uv = me_plane_003.uv_layers.new(name='UVMap')
_uv.uv.foreach_set('vector', [0.7821, 0.9248, 0.7821, 0.9248, 0.7821, 0.9248, 0.7821, 0.9248, 0.7821, 0.9248, 0.7821, 0.9248, 0.7821, 0.9248, 0.7821, 0.9248, 0.05354, 0.9341, 0.05354, 0.9341, 0.05354, 0.9341, 0.05354, 0.9341, 0.7821, 0.9248, 0.7821, 0.9248, 0.7821, 0.9248, 0.7821, 0.9248, 0.7821, 0.9248, 0.7821, 0.9248, 0.7821, 0.9248, 0.7821, 0.9248, 0.7821, 0.9248, 0.7821, 0.9248, 0.7821, 0.9248, 0.7821, 0.9248, 0.1031, 0.9217, 0.1031, 0.9217, 0.1031, 0.9217, 0.1031, 0.9217])
me_plane_003.materials.append(mat_material_003)
me_plane_003.update()

# ---- objects
ob_cube = bpy.data.objects.new('Cube', me_cube)
ob_plane = bpy.data.objects.new('Plane', me_plane_002)
ob_plane_001 = bpy.data.objects.new('Plane.001', me_plane_001)
ob_plane_002 = bpy.data.objects.new('Plane.002', me_plane_003)

# ---- transforms, parenting, visibility, modifiers, constraints
ob_cube.location = (0.0, 0.0, 0.0)
ob_cube.lock_rotations_4d = False
ob_cube.empty_display_type = 'ARROWS'
ob_cube.lineart.crease_threshold = 0.0
_m = ob_cube.modifiers.new('Mirror', 'MIRROR')
_m.use_clip = True
ob_plane.location = (0.0, 0.0, 0.0)
ob_plane.scale = (6.0, 6.0, 6.0)
ob_plane_001.location = (-1.874, -24.27, 0.0)
ob_plane_001.scale = (6.0, 6.0, 6.0)
ob_plane_002.location = (-8.951, -12.32, 0.0)
ob_plane_002.scale = (6.0, 6.0, 6.0)

# ---- collection membership
col_collection.objects.link(ob_cube)
col_collection.objects.link(ob_plane)
col_collection.objects.link(ob_plane_001)
col_collection.objects.link(ob_plane_002)

# ---- scene / render settings (as saved in the file)
scene.frame_start = 1; scene.frame_end = 250; scene.frame_set(1)
scene.render.engine = 'BLENDER_EEVEE_NEXT'
scene.cycles.use_denoising = False
scene.cycles.samples = 128
scene.cycles.sampling_pattern = 'TABULATED_SOBOL'
scene.cycles.use_adaptive_sampling = False
scene.cycles.use_light_tree = False
scene.view_settings.view_transform = 'Filmic'
bpy.context.view_layer.update()

# ---- added for rendering (the .blend has no active camera and no usable light): camera, sun
cam_auto = bpy.data.cameras.new('AutoCamera')
cam_auto.lens = 50.0
cam_auto.sensor_width = 36.0
cam_auto.clip_end = 1434.26
ob_auto_camera = bpy.data.objects.new('AutoCamera', cam_auto)
scene.collection.objects.link(ob_auto_camera)
ob_auto_camera.location = (75.8009, -103.963, 65.6907)
ob_auto_camera.rotation_euler = (1.09748, -7.21219e-08, 0.694738)
scene.camera = ob_auto_camera
light_auto_sun = bpy.data.lights.new('AutoSun', 'SUN')
light_auto_sun.energy = 3.0
light_auto_sun.angle = 0.0523599
ob_auto_sun = bpy.data.objects.new('AutoSun', light_auto_sun)
scene.collection.objects.link(ob_auto_sun)
ob_auto_sun.rotation_euler = (0.872665, 0.174533, 0.523599)
bpy.context.view_layer.update()
